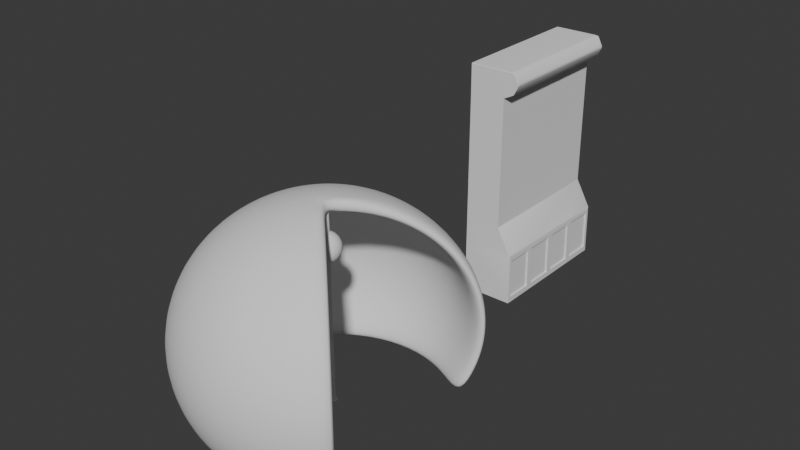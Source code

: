 # Source: blend.blend  (saved by Blender 4.4.32; exported with 4.5.12 LTS)
import bpy
from mathutils import Matrix  # noqa: F401  (used for matrix-valued properties, if any)

bpy.ops.wm.read_factory_settings(use_empty=True)
scene = bpy.context.scene
scene.name = 'Scene'

# ---- collections
col_x = bpy.data.collections.new('参考图'); scene.collection.children.link(col_x)

# ---- node groups
ng_smooth_by_angle = bpy.data.node_groups.new('Smooth by Angle', 'GeometryNodeTree')
_s = ng_smooth_by_angle.interface.new_socket(name='Mesh', in_out='OUTPUT', socket_type='NodeSocketGeometry')
_s = ng_smooth_by_angle.interface.new_socket(name='Mesh', in_out='INPUT', socket_type='NodeSocketGeometry')
_s = ng_smooth_by_angle.interface.new_socket(name='Angle', in_out='INPUT', socket_type='NodeSocketFloat')
_s.subtype = 'ANGLE'
_s.default_value = 0.5236
_s.min_value = 0.0
_s.max_value = 3.142
_s.description = 'Maximum face angle for smooth edges'
_s = ng_smooth_by_angle.interface.new_socket(name='Ignore Sharpness', in_out='INPUT', socket_type='NodeSocketBool')
_s.force_non_field = True
ng_smooth_by_angle.description = 'Set the sharpness of mesh edges based on the angle between the neighboring faces'
ng_smooth_by_angle.is_modifier = True
_N = ng_smooth_by_angle.nodes; _L = ng_smooth_by_angle.links
n0 = _N.new('GeometryNodeSetShadeSmooth'); n0.name = 'Set Shade Smooth'; n0.location = (120, -80)
n0.domain = 'EDGE'
n1 = _N.new('GeometryNodeSetShadeSmooth'); n1.name = 'Set Shade Smooth.001'; n1.location = (300, -80)
n2 = _N.new('NodeGroupOutput'); n2.name = 'Group Output'; n2.location = (480, -80)
n3 = _N.new('GeometryNodeInputMeshEdgeAngle'); n3.name = 'Edge Angle'; n3.location = (-440, -240)
n4 = _N.new('NodeGroupInput'); n4.name = 'Group Input'; n4.location = (-80, -80)
n5 = _N.new('GeometryNodeInputEdgeSmooth'); n5.name = 'Is Edge Smooth'; n5.location = (-260, -120)
n6 = _N.new('GeometryNodeInputShadeSmooth'); n6.name = 'Is Shade Smooth'; n6.location = (-440, -397)
n7 = _N.new('FunctionNodeCompare'); n7.name = 'Compare'; n7.location = (-260, -260)
n7.operation = 'LESS_EQUAL'
n7.inputs[6].default_value = (0.0, 0.0, 0.0, 0.0)
n7.inputs[7].default_value = (0.0, 0.0, 0.0, 0.0)
n8 = _N.new('FunctionNodeBooleanMath'); n8.name = 'Boolean Math.001'; n8.location = (-80, -260)
n9 = _N.new('NodeGroupInput'); n9.name = 'Group Input.001'; n9.location = (-440, -329)
n10 = _N.new('NodeGroupInput'); n10.name = 'Group Input.002'; n10.location = (-259, -189)
n11 = _N.new('FunctionNodeBooleanMath'); n11.name = 'Boolean Math'; n11.location = (-80, -149)
n11.operation = 'OR'
n12 = _N.new('FunctionNodeBooleanMath'); n12.name = 'Boolean Math.002'; n12.location = (-260, -380)
n12.operation = 'OR'
n13 = _N.new('NodeGroupInput'); n13.name = 'Group Input.003'; n13.location = (-440, -460)
_L.new(n3.outputs[0], n7.inputs[0])
_L.new(n1.outputs[0], n2.inputs[0])
_L.new(n9.outputs[1], n7.inputs[1])
_L.new(n7.outputs[0], n8.inputs[0])
_L.new(n4.outputs[0], n0.inputs[0])
_L.new(n0.outputs[0], n1.inputs[0])
_L.new(n8.outputs[0], n0.inputs[2])
_L.new(n10.outputs[2], n11.inputs[1])
_L.new(n5.outputs[0], n11.inputs[0])
_L.new(n11.outputs[0], n0.inputs[1])
_L.new(n13.outputs[2], n12.inputs[1])
_L.new(n6.outputs[0], n12.inputs[0])
_L.new(n12.outputs[0], n8.inputs[1])
n2.is_active_output = True

# ---- world
world_world = bpy.data.worlds.new('World'); scene.world = world_world
world_world.use_nodes = True; world_world.node_tree.nodes.clear()
_N = world_world.node_tree.nodes; _L = world_world.node_tree.links
n0 = _N.new('ShaderNodeOutputWorld'); n0.name = 'World Output'; n0.location = (300, 300)
n1 = _N.new('ShaderNodeBackground'); n1.name = 'Background'; n1.location = (10, 300)
n1.inputs[0].default_value = (0.05088, 0.05088, 0.05088, 1.0)
_L.new(n1.outputs[0], n0.inputs[0])
n0.is_active_output = True
world_world.color = (0.05088, 0.05088, 0.05088)
world_world.sun_shadow_jitter_overblur = 0.0

# ---- meshes
me_sphere = bpy.data.meshes.new('Sphere')
me_sphere.from_pydata([(0.0, 0.1951, 0.9808), (0.0, 0.3827, 0.9239), (0.0, 0.7071, 0.7071), (0.0, 0.9239, 0.3827), (0.0, 0.9808, 0.1951), (0.0, 0.9808, -0.1951), (0.0, 0.8315, -0.5556), (0.07466, 0.1802, 0.9808), (0.1464, 0.3536, 0.9239), (0.2126, 0.5133, 0.8315), (0.2706, 0.6533, 0.7071), (0.3182, 0.7682, 0.5556), (0.3536, 0.8536, 0.3827), (0.3753, 0.9061, 0.1951), (0.3827, 0.9239, 0.0), (0.3753, 0.9061, -0.1951), (0.3536, 0.8536, -0.3827), (0.3182, 0.7682, -0.5556), (0.1379, 0.1379, 0.9808), (0.2706, 0.2706, 0.9239), (0.3928, 0.3928, 0.8315), (0.5, 0.5, 0.7071), (0.5879, 0.5879, 0.5556), (0.6533, 0.6533, 0.3827), (0.6935, 0.6935, 0.1951), (0.7071, 0.7071, 0.0), (0.6935, 0.6935, -0.1951), (0.6533, 0.6533, -0.3827), (0.5879, 0.5879, -0.5556), (0.1379, -0.1379, 0.9808), (0.2706, -0.2706, 0.9239), (0.3928, -0.3928, 0.8315), (0.5, -0.5, 0.7071), (0.5879, -0.5879, 0.5556), (0.6533, -0.6533, 0.3827), (0.6935, -0.6935, 0.1951), (0.7071, -0.7071, 0.0), (0.6935, -0.6935, -0.1951), (0.6533, -0.6533, -0.3827), (0.5879, -0.5879, -0.5556), (0.07466, -0.1802, 0.9808), (0.1464, -0.3536, 0.9239), (0.2126, -0.5133, 0.8315), (0.2706, -0.6533, 0.7071), (0.3182, -0.7682, 0.5556), (0.3536, -0.8536, 0.3827), (0.3753, -0.9061, 0.1951), (0.3827, -0.9239, 0.0), (0.3753, -0.9061, -0.1951), (0.3536, -0.8536, -0.3827), (0.3182, -0.7682, -0.5556), (-6.706e-08, -0.1951, 0.9808), (-1.192e-07, -0.3827, 0.9239), (-1.49e-07, -0.5556, 0.8315), (-2.235e-07, -0.7071, 0.7071), (-1.788e-07, -0.8315, 0.5556), (-2.384e-07, -0.9239, 0.3827), (-2.682e-07, -0.9808, 0.1951), (-3.576e-07, -1.0, 0.0), (-2.682e-07, -0.9808, -0.1951), (-2.384e-07, -0.9239, -0.3827), (-1.788e-07, -0.8315, -0.5556), (-0.07466, -0.1802, 0.9808), (-0.1464, -0.3536, 0.9239), (-0.2126, -0.5133, 0.8315), (-0.2706, -0.6533, 0.7071), (-0.3182, -0.7682, 0.5556), (-0.3536, -0.8536, 0.3827), (-0.3753, -0.9061, 0.1951), (-0.3827, -0.9239, 0.0), (-0.3753, -0.9061, -0.1951), (-0.3536, -0.8536, -0.3827), (-0.3182, -0.7682, -0.5556), (-0.1379, -0.1379, 0.9808), (-0.2706, -0.2706, 0.9239), (-0.3928, -0.3928, 0.8315), (-0.5, -0.5, 0.7071), (-0.5879, -0.5879, 0.5556), (-0.6533, -0.6533, 0.3827), (-0.6935, -0.6935, 0.1951), (-0.7071, -0.7071, 0.0), (-0.6935, -0.6935, -0.1951), (-0.6533, -0.6533, -0.3827), (-0.5879, -0.5879, -0.5556), (-0.1802, -0.07466, 0.9808), (-0.3536, -0.1464, 0.9239), (-0.5133, -0.2126, 0.8315), (-0.6533, -0.2706, 0.7071), (-0.7682, -0.3182, 0.5556), (-0.8536, -0.3536, 0.3827), (-0.9061, -0.3753, 0.1951), (-0.9239, -0.3827, 0.0), (-0.9061, -0.3753, -0.1951), (-0.8536, -0.3536, -0.3827), (-0.7682, -0.3182, -0.5556), (0.0, 0.0, 1.0), (-0.1951, 8.196e-08, 0.9808), (-0.3827, 1.788e-07, 0.9239), (-0.5556, 1.937e-07, 0.8315), (-0.7071, 3.278e-07, 0.7071), (-0.8315, 3.278e-07, 0.5556), (-0.9239, 3.576e-07, 0.3827), (-0.9808, 3.874e-07, 0.1951), (-1.0, 5.066e-07, 0.0), (-0.9808, 3.874e-07, -0.1951), (-0.9239, 3.576e-07, -0.3827), (-0.8315, 3.278e-07, -0.5556), (-0.1802, 0.07466, 0.9808), (-0.3536, 0.1464, 0.9239), (-0.5133, 0.2126, 0.8315), (-0.6533, 0.2706, 0.7071), (-0.7682, 0.3182, 0.5556), (-0.8536, 0.3536, 0.3827), (-0.9061, 0.3753, 0.1951), (-0.9239, 0.3827, 0.0), (-0.9061, 0.3753, -0.1951), (-0.8536, 0.3536, -0.3827), (-0.7682, 0.3182, -0.5556), (-0.1379, 0.1379, 0.9808), (-0.2706, 0.2706, 0.9239), (-0.3928, 0.3928, 0.8315), (-0.5, 0.5, 0.7071), (-0.5879, 0.5879, 0.5556), (-0.6533, 0.6533, 0.3827), (-0.6935, 0.6935, 0.1951), (-0.7071, 0.7071, 0.0), (-0.6935, 0.6935, -0.1951), (-0.6533, 0.6533, -0.3827), (-0.5879, 0.5879, -0.5556), (-0.07466, 0.1802, 0.9808), (-0.1464, 0.3536, 0.9239), (-0.2126, 0.5133, 0.8315), (-0.2706, 0.6533, 0.7071), (-0.3182, 0.7682, 0.5556), (-0.3536, 0.8536, 0.3827), (-0.3753, 0.9061, 0.1951), (-0.3827, 0.9239, 0.0), (-0.3753, 0.9061, -0.1951), (-0.3536, 0.8536, -0.3827), (-0.3182, 0.7682, -0.5556), (2.384e-07, 0.5556, 0.8315), (4.47e-07, 0.8315, 0.5556), (6.258e-07, 1.0, 0.0), (5.066e-07, 0.9239, -0.3827)], [], [(143, 5, 15, 16), (140, 1, 8, 9), (6, 143, 16, 17), (2, 140, 9, 10), (141, 2, 10, 11), (3, 141, 11, 12), (4, 3, 12, 13), (142, 4, 13, 14), (0, 95, 7), (5, 142, 14, 15), (1, 0, 7, 8), (15, 14, 25, 26), (8, 7, 18, 19), (16, 15, 26, 27), (9, 8, 19, 20), (17, 16, 27, 28), (10, 9, 20, 21), (11, 10, 21, 22), (12, 11, 22, 23), (13, 12, 23, 24), (14, 13, 24, 25), (7, 95, 18), (35, 34, 45, 46), (36, 35, 46, 47), (29, 95, 40), (37, 36, 47, 48), (30, 29, 40, 41), (38, 37, 48, 49), (31, 30, 41, 42), (39, 38, 49, 50), (32, 31, 42, 43), (33, 32, 43, 44), (34, 33, 44, 45), (42, 41, 52, 53), (50, 49, 60, 61), (43, 42, 53, 54), (44, 43, 54, 55), (45, 44, 55, 56), (46, 45, 56, 57), (47, 46, 57, 58), (40, 95, 51), (48, 47, 58, 59), (41, 40, 51, 52), (49, 48, 59, 60), (57, 56, 67, 68), (58, 57, 68, 69), (51, 95, 62), (59, 58, 69, 70), (52, 51, 62, 63), (60, 59, 70, 71), (53, 52, 63, 64), (61, 60, 71, 72), (54, 53, 64, 65), (55, 54, 65, 66), (56, 55, 66, 67), (72, 71, 82, 83), (65, 64, 75, 76), (66, 65, 76, 77), (67, 66, 77, 78), (68, 67, 78, 79), (69, 68, 79, 80), (62, 95, 73), (70, 69, 80, 81), (63, 62, 73, 74), (71, 70, 81, 82), (64, 63, 74, 75), (80, 79, 90, 91), (73, 95, 84), (81, 80, 91, 92), (74, 73, 84, 85), (82, 81, 92, 93), (75, 74, 85, 86), (83, 82, 93, 94), (76, 75, 86, 87), (77, 76, 87, 88), (78, 77, 88, 89), (79, 78, 89, 90), (88, 87, 99, 100), (89, 88, 100, 101), (90, 89, 101, 102), (91, 90, 102, 103), (84, 95, 96), (92, 91, 103, 104), (85, 84, 96, 97), (93, 92, 104, 105), (86, 85, 97, 98), (94, 93, 105, 106), (87, 86, 98, 99), (96, 95, 107), (104, 103, 114, 115), (97, 96, 107, 108), (105, 104, 115, 116), (98, 97, 108, 109), (106, 105, 116, 117), (99, 98, 109, 110), (100, 99, 110, 111), (101, 100, 111, 112), (102, 101, 112, 113), (103, 102, 113, 114), (111, 110, 121, 122), (112, 111, 122, 123), (113, 112, 123, 124), (114, 113, 124, 125), (107, 95, 118), (115, 114, 125, 126), (108, 107, 118, 119), (116, 115, 126, 127), (109, 108, 119, 120), (117, 116, 127, 128), (110, 109, 120, 121), (126, 125, 136, 137), (119, 118, 129, 130), (127, 126, 137, 138), (120, 119, 130, 131), (128, 127, 138, 139), (121, 120, 131, 132), (122, 121, 132, 133), (123, 122, 133, 134), (124, 123, 134, 135), (125, 124, 135, 136), (118, 95, 129), (134, 133, 141, 3), (135, 134, 3, 4), (136, 135, 4, 142), (129, 95, 0), (137, 136, 142, 5), (130, 129, 0, 1), (138, 137, 5, 143), (131, 130, 1, 140), (139, 138, 143, 6), (132, 131, 140, 2), (133, 132, 2, 141)])
me_sphere.polygons.foreach_set('use_smooth', [True] * 132)
_uv = me_sphere.uv_layers.new(name='UVMap')
_uv.uv.foreach_set('vector', [0.75, 0.375, 0.75, 0.4375, 0.6875, 0.4375, 0.6875, 0.375, 0.75, 0.8125, 0.75, 0.875, 0.6875, 0.875, 0.6875, 0.8125, 0.75, 0.3125, 0.75, 0.375, 0.6875, 0.375, 0.6875, 0.3125, 0.75, 0.75, 0.75, 0.8125, 0.6875, 0.8125, 0.6875, 0.75, 0.75, 0.6875, 0.75, 0.75, 0.6875, 0.75, 0.6875, 0.6875, 0.75, 0.625, 0.75, 0.6875, 0.6875, 0.6875, 0.6875, 0.625, 0.75, 0.5625, 0.75, 0.625, 0.6875, 0.625, 0.6875, 0.5625, 0.75, 0.5, 0.75, 0.5625, 0.6875, 0.5625, 0.6875, 0.5, 0.75, 0.9375, 0.7188, 1.0, 0.6875, 0.9375, 0.75, 0.4375, 0.75, 0.5, 0.6875, 0.5, 0.6875, 0.4375, 0.75, 0.875, 0.75, 0.9375, 0.6875, 0.9375, 0.6875, 0.875, 0.6875, 0.4375, 0.6875, 0.5, 0.625, 0.5, 0.625, 0.4375, 0.6875, 0.875, 0.6875, 0.9375, 0.625, 0.9375, 0.625, 0.875, 0.6875, 0.375, 0.6875, 0.4375, 0.625, 0.4375, 0.625, 0.375, 0.6875, 0.8125, 0.6875, 0.875, 0.625, 0.875, 0.625, 0.8125, 0.6875, 0.3125, 0.6875, 0.375, 0.625, 0.375, 0.625, 0.3125, 0.6875, 0.75, 0.6875, 0.8125, 0.625, 0.8125, 0.625, 0.75, 0.6875, 0.6875, 0.6875, 0.75, 0.625, 0.75, 0.625, 0.6875, 0.6875, 0.625, 0.6875, 0.6875, 0.625, 0.6875, 0.625, 0.625, 0.6875, 0.5625, 0.6875, 0.625, 0.625, 0.625, 0.625, 0.5625, 0.6875, 0.5, 0.6875, 0.5625, 0.625, 0.5625, 0.625, 0.5, 0.6875, 0.9375, 0.6562, 1.0, 0.625, 0.9375, 0.375, 0.5625, 0.375, 0.625, 0.3125, 0.625, 0.3125, 0.5625, 0.375, 0.5, 0.375, 0.5625, 0.3125, 0.5625, 0.3125, 0.5, 0.375, 0.9375, 0.3437, 1.0, 0.3125, 0.9375, 0.375, 0.4375, 0.375, 0.5, 0.3125, 0.5, 0.3125, 0.4375, 0.375, 0.875, 0.375, 0.9375, 0.3125, 0.9375, 0.3125, 0.875, 0.375, 0.375, 0.375, 0.4375, 0.3125, 0.4375, 0.3125, 0.375, 0.375, 0.8125, 0.375, 0.875, 0.3125, 0.875, 0.3125, 0.8125, 0.375, 0.3125, 0.375, 0.375, 0.3125, 0.375, 0.3125, 0.3125, 0.375, 0.75, 0.375, 0.8125, 0.3125, 0.8125, 0.3125, 0.75, 0.375, 0.6875, 0.375, 0.75, 0.3125, 0.75, 0.3125, 0.6875, 0.375, 0.625, 0.375, 0.6875, 0.3125, 0.6875, 0.3125, 0.625, 0.3125, 0.8125, 0.3125, 0.875, 0.25, 0.875, 0.25, 0.8125, 0.3125, 0.3125, 0.3125, 0.375, 0.25, 0.375, 0.25, 0.3125, 0.3125, 0.75, 0.3125, 0.8125, 0.25, 0.8125, 0.25, 0.75, 0.3125, 0.6875, 0.3125, 0.75, 0.25, 0.75, 0.25, 0.6875, 0.3125, 0.625, 0.3125, 0.6875, 0.25, 0.6875, 0.25, 0.625, 0.3125, 0.5625, 0.3125, 0.625, 0.25, 0.625, 0.25, 0.5625, 0.3125, 0.5, 0.3125, 0.5625, 0.25, 0.5625, 0.25, 0.5, 0.3125, 0.9375, 0.2812, 1.0, 0.25, 0.9375, 0.3125, 0.4375, 0.3125, 0.5, 0.25, 0.5, 0.25, 0.4375, 0.3125, 0.875, 0.3125, 0.9375, 0.25, 0.9375, 0.25, 0.875, 0.3125, 0.375, 0.3125, 0.4375, 0.25, 0.4375, 0.25, 0.375, 0.25, 0.5625, 0.25, 0.625, 0.1875, 0.625, 0.1875, 0.5625, 0.25, 0.5, 0.25, 0.5625, 0.1875, 0.5625, 0.1875, 0.5, 0.25, 0.9375, 0.2187, 1.0, 0.1875, 0.9375, 0.25, 0.4375, 0.25, 0.5, 0.1875, 0.5, 0.1875, 0.4375, 0.25, 0.875, 0.25, 0.9375, 0.1875, 0.9375, 0.1875, 0.875, 0.25, 0.375, 0.25, 0.4375, 0.1875, 0.4375, 0.1875, 0.375, 0.25, 0.8125, 0.25, 0.875, 0.1875, 0.875, 0.1875, 0.8125, 0.25, 0.3125, 0.25, 0.375, 0.1875, 0.375, 0.1875, 0.3125, 0.25, 0.75, 0.25, 0.8125, 0.1875, 0.8125, 0.1875, 0.75, 0.25, 0.6875, 0.25, 0.75, 0.1875, 0.75, 0.1875, 0.6875, 0.25, 0.625, 0.25, 0.6875, 0.1875, 0.6875, 0.1875, 0.625, 0.1875, 0.3125, 0.1875, 0.375, 0.125, 0.375, 0.125, 0.3125, 0.1875, 0.75, 0.1875, 0.8125, 0.125, 0.8125, 0.125, 0.75, 0.1875, 0.6875, 0.1875, 0.75, 0.125, 0.75, 0.125, 0.6875, 0.1875, 0.625, 0.1875, 0.6875, 0.125, 0.6875, 0.125, 0.625, 0.1875, 0.5625, 0.1875, 0.625, 0.125, 0.625, 0.125, 0.5625, 0.1875, 0.5, 0.1875, 0.5625, 0.125, 0.5625, 0.125, 0.5, 0.1875, 0.9375, 0.1562, 1.0, 0.125, 0.9375, 0.1875, 0.4375, 0.1875, 0.5, 0.125, 0.5, 0.125, 0.4375, 0.1875, 0.875, 0.1875, 0.9375, 0.125, 0.9375, 0.125, 0.875, 0.1875, 0.375, 0.1875, 0.4375, 0.125, 0.4375, 0.125, 0.375, 0.1875, 0.8125, 0.1875, 0.875, 0.125, 0.875, 0.125, 0.8125, 0.125, 0.5, 0.125, 0.5625, 0.0625, 0.5625, 0.0625, 0.5, 0.125, 0.9375, 0.09375, 1.0, 0.0625, 0.9375, 0.125, 0.4375, 0.125, 0.5, 0.0625, 0.5, 0.0625, 0.4375, 0.125, 0.875, 0.125, 0.9375, 0.0625, 0.9375, 0.0625, 0.875, 0.125, 0.375, 0.125, 0.4375, 0.0625, 0.4375, 0.0625, 0.375, 0.125, 0.8125, 0.125, 0.875, 0.0625, 0.875, 0.0625, 0.8125, 0.125, 0.3125, 0.125, 0.375, 0.0625, 0.375, 0.0625, 0.3125, 0.125, 0.75, 0.125, 0.8125, 0.0625, 0.8125, 0.0625, 0.75, 0.125, 0.6875, 0.125, 0.75, 0.0625, 0.75, 0.0625, 0.6875, 0.125, 0.625, 0.125, 0.6875, 0.0625, 0.6875, 0.0625, 0.625, 0.125, 0.5625, 0.125, 0.625, 0.0625, 0.625, 0.0625, 0.5625, 0.0625, 0.6875, 0.0625, 0.75, 0.0, 0.75, 0.0, 0.6875, 0.0625, 0.625, 0.0625, 0.6875, 0.0, 0.6875, 0.0, 0.625, 0.0625, 0.5625, 0.0625, 0.625, 0.0, 0.625, 0.0, 0.5625, 0.0625, 0.5, 0.0625, 0.5625, 0.0, 0.5625, 0.0, 0.5, 0.0625, 0.9375, 0.03125, 1.0, 0.0, 0.9375, 0.0625, 0.4375, 0.0625, 0.5, 0.0, 0.5, 0.0, 0.4375, 0.0625, 0.875, 0.0625, 0.9375, 0.0, 0.9375, 0.0, 0.875, 0.0625, 0.375, 0.0625, 0.4375, 0.0, 0.4375, 0.0, 0.375, 0.0625, 0.8125, 0.0625, 0.875, 0.0, 0.875, 0.0, 0.8125, 0.0625, 0.3125, 0.0625, 0.375, 0.0, 0.375, 0.0, 0.3125, 0.0625, 0.75, 0.0625, 0.8125, 0.0, 0.8125, 0.0, 0.75, 1.0, 0.9375, 0.9687, 1.0, 0.9375, 0.9375, 1.0, 0.4375, 1.0, 0.5, 0.9375, 0.5, 0.9375, 0.4375, 1.0, 0.875, 1.0, 0.9375, 0.9375, 0.9375, 0.9375, 0.875, 1.0, 0.375, 1.0, 0.4375, 0.9375, 0.4375, 0.9375, 0.375, 1.0, 0.8125, 1.0, 0.875, 0.9375, 0.875, 0.9375, 0.8125, 1.0, 0.3125, 1.0, 0.375, 0.9375, 0.375, 0.9375, 0.3125, 1.0, 0.75, 1.0, 0.8125, 0.9375, 0.8125, 0.9375, 0.75, 1.0, 0.6875, 1.0, 0.75, 0.9375, 0.75, 0.9375, 0.6875, 1.0, 0.625, 1.0, 0.6875, 0.9375, 0.6875, 0.9375, 0.625, 1.0, 0.5625, 1.0, 0.625, 0.9375, 0.625, 0.9375, 0.5625, 1.0, 0.5, 1.0, 0.5625, 0.9375, 0.5625, 0.9375, 0.5, 0.9375, 0.6875, 0.9375, 0.75, 0.875, 0.75, 0.875, 0.6875, 0.9375, 0.625, 0.9375, 0.6875, 0.875, 0.6875, 0.875, 0.625, 0.9375, 0.5625, 0.9375, 0.625, 0.875, 0.625, 0.875, 0.5625, 0.9375, 0.5, 0.9375, 0.5625, 0.875, 0.5625, 0.875, 0.5, 0.9375, 0.9375, 0.9062, 1.0, 0.875, 0.9375, 0.9375, 0.4375, 0.9375, 0.5, 0.875, 0.5, 0.875, 0.4375, 0.9375, 0.875, 0.9375, 0.9375, 0.875, 0.9375, 0.875, 0.875, 0.9375, 0.375, 0.9375, 0.4375, 0.875, 0.4375, 0.875, 0.375, 0.9375, 0.8125, 0.9375, 0.875, 0.875, 0.875, 0.875, 0.8125, 0.9375, 0.3125, 0.9375, 0.375, 0.875, 0.375, 0.875, 0.3125, 0.9375, 0.75, 0.9375, 0.8125, 0.875, 0.8125, 0.875, 0.75, 0.875, 0.4375, 0.875, 0.5, 0.8125, 0.5, 0.8125, 0.4375, 0.875, 0.875, 0.875, 0.9375, 0.8125, 0.9375, 0.8125, 0.875, 0.875, 0.375, 0.875, 0.4375, 0.8125, 0.4375, 0.8125, 0.375, 0.875, 0.8125, 0.875, 0.875, 0.8125, 0.875, 0.8125, 0.8125, 0.875, 0.3125, 0.875, 0.375, 0.8125, 0.375, 0.8125, 0.3125, 0.875, 0.75, 0.875, 0.8125, 0.8125, 0.8125, 0.8125, 0.75, 0.875, 0.6875, 0.875, 0.75, 0.8125, 0.75, 0.8125, 0.6875, 0.875, 0.625, 0.875, 0.6875, 0.8125, 0.6875, 0.8125, 0.625, 0.875, 0.5625, 0.875, 0.625, 0.8125, 0.625, 0.8125, 0.5625, 0.875, 0.5, 0.875, 0.5625, 0.8125, 0.5625, 0.8125, 0.5, 0.875, 0.9375, 0.8437, 1.0, 0.8125, 0.9375, 0.8125, 0.625, 0.8125, 0.6875, 0.75, 0.6875, 0.75, 0.625, 0.8125, 0.5625, 0.8125, 0.625, 0.75, 0.625, 0.75, 0.5625, 0.8125, 0.5, 0.8125, 0.5625, 0.75, 0.5625, 0.75, 0.5, 0.8125, 0.9375, 0.7812, 1.0, 0.75, 0.9375, 0.8125, 0.4375, 0.8125, 0.5, 0.75, 0.5, 0.75, 0.4375, 0.8125, 0.875, 0.8125, 0.9375, 0.75, 0.9375, 0.75, 0.875, 0.8125, 0.375, 0.8125, 0.4375, 0.75, 0.4375, 0.75, 0.375, 0.8125, 0.8125, 0.8125, 0.875, 0.75, 0.875, 0.75, 0.8125, 0.8125, 0.3125, 0.8125, 0.375, 0.75, 0.375, 0.75, 0.3125, 0.8125, 0.75, 0.8125, 0.8125, 0.75, 0.8125, 0.75, 0.75, 0.8125, 0.6875, 0.8125, 0.75, 0.75, 0.75, 0.75, 0.6875])
me_sphere.update()
me_cube = bpy.data.meshes.new('Cube')
me_cube.from_pydata([(-0.09815, -0.09815, -0.02936), (-0.05, -0.05, 3.72), (-0.09815, 0.09815, -0.02936), (-0.05, 0.05, 3.72), (0.09815, -0.09815, -0.02936), (0.05, -0.05, 3.72), (0.09815, 0.09815, -0.02936), (0.05, 0.05, 3.72), (-0.09815, 2.199e-10, -0.02936), (-0.05, -0.05, 1.769), (-0.05, 0.0, 3.72), (-0.05, 0.05, 1.769), (-2.199e-10, 0.09815, -0.02936), (0.0, 0.05, 3.72), (0.05, 0.05, 1.769), (0.09815, 2.199e-10, -0.02936), (0.05, 0.0, 3.72), (0.05, -0.05, 1.769), (-2.199e-10, -0.09815, -0.02936), (0.0, -0.05, 3.72), (0.0, 0.0, 3.72), (-2.199e-10, 2.199e-10, -0.02936), (0.0, -0.05, 1.769), (0.05, 0.0, 1.769), (0.0, 0.05, 1.769), (-0.05, 0.0, 1.769), (-0.09815, -0.04907, -0.02936), (-0.05, -0.05, 2.745), (-0.05, 0.025, 3.72), (-0.05, 0.05, 0.7939), (-0.04907, 0.09815, -0.02936), (0.025, 0.05, 3.72), (0.05, 0.05, 0.7939), (0.09815, 0.04907, -0.02936), (0.05, -0.025, 3.72), (0.05, -0.05, 0.7939), (0.04907, -0.09815, -0.02936), (-0.025, -0.05, 3.72), (-0.09815, 0.04907, -0.02936), (-0.05, -0.05, 0.7939), (-0.05, -0.025, 3.72), (-0.05, 0.05, 2.745), (0.04907, 0.09815, -0.02936), (-0.025, 0.05, 3.72), (0.05, 0.05, 2.745), (0.09815, -0.04907, -0.02936), (0.05, 0.025, 3.72), (0.05, -0.05, 2.745), (-0.04907, -0.09815, -0.02936), (0.025, -0.05, 3.72), (0.0, -0.025, 3.72), (0.0, 0.025, 3.72), (0.025, 0.0, 3.72), (-0.025, 0.0, 3.72), (-2.199e-10, -0.04907, -0.02936), (-2.199e-10, 0.04907, -0.02936), (-0.04907, 2.199e-10, -0.02936), (0.04907, 2.199e-10, -0.02936), (-0.025, -0.05, 1.769), (0.025, -0.05, 1.769), (0.0, -0.05, 0.7939), (0.0, -0.05, 2.745), (0.05, -0.025, 1.769), (0.05, 0.025, 1.769), (0.05, 0.0, 0.7939), (0.05, 0.0, 2.745), (0.025, 0.05, 1.769), (-0.025, 0.05, 1.769), (0.0, 0.05, 0.7939), (0.0, 0.05, 2.745), (-0.05, 0.025, 1.769), (-0.05, -0.025, 1.769), (-0.05, 0.0, 0.7939), (-0.05, 0.0, 2.745), (-0.05, -0.025, 2.745), (-0.05, -0.025, 0.7939), (-0.05, 0.025, 0.7939), (-0.025, 0.05, 2.745), (-0.025, 0.05, 0.7939), (0.025, 0.05, 0.7939), (0.05, 0.025, 2.745), (0.05, 0.025, 0.7939), (0.05, -0.025, 0.7939), (0.025, -0.05, 2.745), (0.025, -0.05, 0.7939), (-0.025, -0.05, 0.7939), (0.04907, 0.04907, -0.02936), (-0.04907, 0.04907, -0.02936), (-0.04907, -0.04907, -0.02936), (-0.025, 0.025, 3.72), (0.025, 0.025, 3.72), (0.025, -0.025, 3.72), (-0.025, -0.025, 3.72), (0.04907, -0.04907, -0.02936), (-0.025, -0.05, 2.745), (0.05, -0.025, 2.745), (0.025, 0.05, 2.745), (-0.05, 0.025, 2.745), (-0.05228, 0.05228, 0.04572), (0.05228, 0.05228, 0.04572), (0.05228, -0.05228, 0.04572), (0.0, -0.05228, 0.04572), (0.05228, 0.0, 0.04572), (0.0, 0.05228, 0.04572), (-0.05228, 0.0, 0.04572), (-0.05228, -0.05228, 0.04572), (-0.05228, -0.02614, 0.04572), (-0.05228, 0.02614, 0.04572), (-0.02614, 0.05228, 0.04572), (0.02614, 0.05228, 0.04572), (0.05228, 0.02614, 0.04572), (0.05228, -0.02614, 0.04572), (0.02614, -0.05228, 0.04572), (-0.02614, -0.05228, 0.04572), (-0.05962, -0.05962, 0.3059), (-0.05962, 0.05962, 0.3059), (0.05962, 0.05962, 0.3059), (0.05962, -0.05962, 0.3059), (-7.153e-11, -0.05962, 0.3059), (0.05962, 7.153e-11, 0.3059), (-7.153e-11, 0.05962, 0.3059), (-0.05962, 7.153e-11, 0.3059), (-0.05962, -0.02981, 0.3059), (-0.05962, 0.02981, 0.3059), (-0.02981, 0.05962, 0.3059), (0.02981, 0.05962, 0.3059), (0.05962, 0.02981, 0.3059), (0.05962, -0.02981, 0.3059), (0.02981, -0.05962, 0.3059), (-0.02981, -0.05962, 0.3059)], [], [(97, 28, 3, 41), (96, 31, 7, 44), (95, 34, 5, 47), (94, 37, 1, 27), (93, 45, 4, 36), (92, 40, 1, 37), (91, 50, 19, 49), (90, 51, 20, 52), (89, 28, 10, 53), (88, 54, 18, 48), (87, 55, 21, 56), (86, 33, 15, 57), (85, 58, 9, 39), (84, 59, 22, 60), (83, 49, 19, 61), (82, 62, 17, 35), (81, 63, 23, 64), (80, 46, 16, 65), (79, 66, 14, 32), (78, 67, 24, 68), (77, 43, 13, 69), (76, 70, 11, 29), (75, 71, 25, 72), (74, 40, 10, 73), (71, 74, 73, 25), (9, 27, 74, 71), (27, 1, 40, 74), (122, 75, 72, 121), (114, 39, 75, 122), (39, 9, 71, 75), (123, 76, 29, 115), (121, 72, 76, 123), (72, 25, 70, 76), (67, 77, 69, 24), (11, 41, 77, 67), (41, 3, 43, 77), (124, 78, 68, 120), (115, 29, 78, 124), (29, 11, 67, 78), (125, 79, 32, 116), (120, 68, 79, 125), (68, 24, 66, 79), (63, 80, 65, 23), (14, 44, 80, 63), (44, 7, 46, 80), (126, 81, 64, 119), (116, 32, 81, 126), (32, 14, 63, 81), (127, 82, 35, 117), (119, 64, 82, 127), (64, 23, 62, 82), (59, 83, 61, 22), (17, 47, 83, 59), (47, 5, 49, 83), (128, 84, 60, 118), (117, 35, 84, 128), (35, 17, 59, 84), (129, 85, 39, 114), (118, 60, 85, 129), (60, 22, 58, 85), (55, 86, 57, 21), (12, 42, 86, 55), (42, 6, 33, 86), (38, 87, 56, 8), (2, 30, 87, 38), (30, 12, 55, 87), (26, 88, 48, 0), (8, 56, 88, 26), (56, 21, 54, 88), (51, 89, 53, 20), (13, 43, 89, 51), (43, 3, 28, 89), (46, 90, 52, 16), (7, 31, 90, 46), (31, 13, 51, 90), (34, 91, 49, 5), (16, 52, 91, 34), (52, 20, 50, 91), (50, 92, 37, 19), (20, 53, 92, 50), (53, 10, 40, 92), (54, 93, 36, 18), (21, 57, 93, 54), (57, 15, 45, 93), (58, 94, 27, 9), (22, 61, 94, 58), (61, 19, 37, 94), (62, 95, 47, 17), (23, 65, 95, 62), (65, 16, 34, 95), (66, 96, 44, 14), (24, 69, 96, 66), (69, 13, 31, 96), (70, 97, 41, 11), (25, 73, 97, 70), (73, 10, 28, 97), (18, 101, 113, 48), (48, 113, 105, 0), (4, 100, 112, 36), (36, 112, 101, 18), (15, 102, 111, 45), (45, 111, 100, 4), (6, 99, 110, 33), (33, 110, 102, 15), (12, 103, 109, 42), (42, 109, 99, 6), (2, 98, 108, 30), (30, 108, 103, 12), (8, 104, 107, 38), (38, 107, 98, 2), (0, 105, 106, 26), (26, 106, 104, 8), (101, 118, 129, 113), (113, 129, 114, 105), (100, 117, 128, 112), (112, 128, 118, 101), (102, 119, 127, 111), (111, 127, 117, 100), (99, 116, 126, 110), (110, 126, 119, 102), (103, 120, 125, 109), (109, 125, 116, 99), (98, 115, 124, 108), (108, 124, 120, 103), (104, 121, 123, 107), (107, 123, 115, 98), (105, 114, 122, 106), (106, 122, 121, 104)])
_uv = me_cube.uv_layers.new(name='UVMap')
_uv.uv.foreach_set('vector', [0.5625, 0.1875, 0.625, 0.1875, 0.625, 0.25, 0.5625, 0.25, 0.5625, 0.4375, 0.625, 0.4375, 0.625, 0.5, 0.5625, 0.5, 0.5625, 0.6875, 0.625, 0.6875, 0.625, 0.75, 0.5625, 0.75, 0.5625, 0.9375, 0.625, 0.9375, 0.625, 1.0, 0.5625, 1.0, 0.3125, 0.6875, 0.375, 0.6875, 0.375, 0.75, 0.3125, 0.75, 0.8125, 0.6875, 0.875, 0.6875, 0.875, 0.75, 0.8125, 0.75, 0.6875, 0.6875, 0.75, 0.6875, 0.75, 0.75, 0.6875, 0.75, 0.6875, 0.5625, 0.75, 0.5625, 0.75, 0.625, 0.6875, 0.625, 0.8125, 0.5625, 0.875, 0.5625, 0.875, 0.625, 0.8125, 0.625, 0.1875, 0.6875, 0.25, 0.6875, 0.25, 0.75, 0.1875, 0.75, 0.1875, 0.5625, 0.25, 0.5625, 0.25, 0.625, 0.1875, 0.625, 0.3125, 0.5625, 0.375, 0.5625, 0.375, 0.625, 0.3125, 0.625, 0.4375, 0.9375, 0.5, 0.9375, 0.5, 1.0, 0.4375, 1.0, 0.4375, 0.8125, 0.5, 0.8125, 0.5, 0.875, 0.4375, 0.875, 0.5625, 0.8125, 0.625, 0.8125, 0.625, 0.875, 0.5625, 0.875, 0.4375, 0.6875, 0.5, 0.6875, 0.5, 0.75, 0.4375, 0.75, 0.4375, 0.5625, 0.5, 0.5625, 0.5, 0.625, 0.4375, 0.625, 0.5625, 0.5625, 0.625, 0.5625, 0.625, 0.625, 0.5625, 0.625, 0.4375, 0.4375, 0.5, 0.4375, 0.5, 0.5, 0.4375, 0.5, 0.4375, 0.3125, 0.5, 0.3125, 0.5, 0.375, 0.4375, 0.375, 0.5625, 0.3125, 0.625, 0.3125, 0.625, 0.375, 0.5625, 0.375, 0.4375, 0.1875, 0.5, 0.1875, 0.5, 0.25, 0.4375, 0.25, 0.4375, 0.0625, 0.5, 0.0625, 0.5, 0.125, 0.4375, 0.125, 0.5625, 0.0625, 0.625, 0.0625, 0.625, 0.125, 0.5625, 0.125, 0.5, 0.0625, 0.5625, 0.0625, 0.5625, 0.125, 0.5, 0.125, 0.5, 0.0, 0.5625, 0.0, 0.5625, 0.0625, 0.5, 0.0625, 0.5625, 0.0, 0.625, 0.0, 0.625, 0.0625, 0.5625, 0.0625, 0.3985, 0.0625, 0.4375, 0.0625, 0.4375, 0.125, 0.3985, 0.125, 0.3985, 0.0, 0.4375, 0.0, 0.4375, 0.0625, 0.3985, 0.0625, 0.4375, 0.0, 0.5, 0.0, 0.5, 0.0625, 0.4375, 0.0625, 0.3985, 0.1875, 0.4375, 0.1875, 0.4375, 0.25, 0.3985, 0.25, 0.3985, 0.125, 0.4375, 0.125, 0.4375, 0.1875, 0.3985, 0.1875, 0.4375, 0.125, 0.5, 0.125, 0.5, 0.1875, 0.4375, 0.1875, 0.5, 0.3125, 0.5625, 0.3125, 0.5625, 0.375, 0.5, 0.375, 0.5, 0.25, 0.5625, 0.25, 0.5625, 0.3125, 0.5, 0.3125, 0.5625, 0.25, 0.625, 0.25, 0.625, 0.3125, 0.5625, 0.3125, 0.3985, 0.3125, 0.4375, 0.3125, 0.4375, 0.375, 0.3985, 0.375, 0.3985, 0.25, 0.4375, 0.25, 0.4375, 0.3125, 0.3985, 0.3125, 0.4375, 0.25, 0.5, 0.25, 0.5, 0.3125, 0.4375, 0.3125, 0.3985, 0.4375, 0.4375, 0.4375, 0.4375, 0.5, 0.3985, 0.5, 0.3985, 0.375, 0.4375, 0.375, 0.4375, 0.4375, 0.3985, 0.4375, 0.4375, 0.375, 0.5, 0.375, 0.5, 0.4375, 0.4375, 0.4375, 0.5, 0.5625, 0.5625, 0.5625, 0.5625, 0.625, 0.5, 0.625, 0.5, 0.5, 0.5625, 0.5, 0.5625, 0.5625, 0.5, 0.5625, 0.5625, 0.5, 0.625, 0.5, 0.625, 0.5625, 0.5625, 0.5625, 0.3985, 0.5625, 0.4375, 0.5625, 0.4375, 0.625, 0.3985, 0.625, 0.3985, 0.5, 0.4375, 0.5, 0.4375, 0.5625, 0.3985, 0.5625, 0.4375, 0.5, 0.5, 0.5, 0.5, 0.5625, 0.4375, 0.5625, 0.3985, 0.6875, 0.4375, 0.6875, 0.4375, 0.75, 0.3985, 0.75, 0.3985, 0.625, 0.4375, 0.625, 0.4375, 0.6875, 0.3985, 0.6875, 0.4375, 0.625, 0.5, 0.625, 0.5, 0.6875, 0.4375, 0.6875, 0.5, 0.8125, 0.5625, 0.8125, 0.5625, 0.875, 0.5, 0.875, 0.5, 0.75, 0.5625, 0.75, 0.5625, 0.8125, 0.5, 0.8125, 0.5625, 0.75, 0.625, 0.75, 0.625, 0.8125, 0.5625, 0.8125, 0.3985, 0.8125, 0.4375, 0.8125, 0.4375, 0.875, 0.3985, 0.875, 0.3985, 0.75, 0.4375, 0.75, 0.4375, 0.8125, 0.3985, 0.8125, 0.4375, 0.75, 0.5, 0.75, 0.5, 0.8125, 0.4375, 0.8125, 0.3985, 0.9375, 0.4375, 0.9375, 0.4375, 1.0, 0.3985, 1.0, 0.3985, 0.875, 0.4375, 0.875, 0.4375, 0.9375, 0.3985, 0.9375, 0.4375, 0.875, 0.5, 0.875, 0.5, 0.9375, 0.4375, 0.9375, 0.25, 0.5625, 0.3125, 0.5625, 0.3125, 0.625, 0.25, 0.625, 0.25, 0.5, 0.3125, 0.5, 0.3125, 0.5625, 0.25, 0.5625, 0.3125, 0.5, 0.375, 0.5, 0.375, 0.5625, 0.3125, 0.5625, 0.125, 0.5625, 0.1875, 0.5625, 0.1875, 0.625, 0.125, 0.625, 0.125, 0.5, 0.1875, 0.5, 0.1875, 0.5625, 0.125, 0.5625, 0.1875, 0.5, 0.25, 0.5, 0.25, 0.5625, 0.1875, 0.5625, 0.125, 0.6875, 0.1875, 0.6875, 0.1875, 0.75, 0.125, 0.75, 0.125, 0.625, 0.1875, 0.625, 0.1875, 0.6875, 0.125, 0.6875, 0.1875, 0.625, 0.25, 0.625, 0.25, 0.6875, 0.1875, 0.6875, 0.75, 0.5625, 0.8125, 0.5625, 0.8125, 0.625, 0.75, 0.625, 0.75, 0.5, 0.8125, 0.5, 0.8125, 0.5625, 0.75, 0.5625, 0.8125, 0.5, 0.875, 0.5, 0.875, 0.5625, 0.8125, 0.5625, 0.625, 0.5625, 0.6875, 0.5625, 0.6875, 0.625, 0.625, 0.625, 0.625, 0.5, 0.6875, 0.5, 0.6875, 0.5625, 0.625, 0.5625, 0.6875, 0.5, 0.75, 0.5, 0.75, 0.5625, 0.6875, 0.5625, 0.625, 0.6875, 0.6875, 0.6875, 0.6875, 0.75, 0.625, 0.75, 0.625, 0.625, 0.6875, 0.625, 0.6875, 0.6875, 0.625, 0.6875, 0.6875, 0.625, 0.75, 0.625, 0.75, 0.6875, 0.6875, 0.6875, 0.75, 0.6875, 0.8125, 0.6875, 0.8125, 0.75, 0.75, 0.75, 0.75, 0.625, 0.8125, 0.625, 0.8125, 0.6875, 0.75, 0.6875, 0.8125, 0.625, 0.875, 0.625, 0.875, 0.6875, 0.8125, 0.6875, 0.25, 0.6875, 0.3125, 0.6875, 0.3125, 0.75, 0.25, 0.75, 0.25, 0.625, 0.3125, 0.625, 0.3125, 0.6875, 0.25, 0.6875, 0.3125, 0.625, 0.375, 0.625, 0.375, 0.6875, 0.3125, 0.6875, 0.5, 0.9375, 0.5625, 0.9375, 0.5625, 1.0, 0.5, 1.0, 0.5, 0.875, 0.5625, 0.875, 0.5625, 0.9375, 0.5, 0.9375, 0.5625, 0.875, 0.625, 0.875, 0.625, 0.9375, 0.5625, 0.9375, 0.5, 0.6875, 0.5625, 0.6875, 0.5625, 0.75, 0.5, 0.75, 0.5, 0.625, 0.5625, 0.625, 0.5625, 0.6875, 0.5, 0.6875, 0.5625, 0.625, 0.625, 0.625, 0.625, 0.6875, 0.5625, 0.6875, 0.5, 0.4375, 0.5625, 0.4375, 0.5625, 0.5, 0.5, 0.5, 0.5, 0.375, 0.5625, 0.375, 0.5625, 0.4375, 0.5, 0.4375, 0.5625, 0.375, 0.625, 0.375, 0.625, 0.4375, 0.5625, 0.4375, 0.5, 0.1875, 0.5625, 0.1875, 0.5625, 0.25, 0.5, 0.25, 0.5, 0.125, 0.5625, 0.125, 0.5625, 0.1875, 0.5, 0.1875, 0.5625, 0.125, 0.625, 0.125, 0.625, 0.1875, 0.5625, 0.1875, 0.375, 0.875, 0.3844, 0.875, 0.3844, 0.9375, 0.375, 0.9375, 0.375, 0.9375, 0.3844, 0.9375, 0.3844, 1.0, 0.375, 1.0, 0.375, 0.75, 0.3844, 0.75, 0.3844, 0.8125, 0.375, 0.8125, 0.375, 0.8125, 0.3844, 0.8125, 0.3844, 0.875, 0.375, 0.875, 0.375, 0.625, 0.3844, 0.625, 0.3844, 0.6875, 0.375, 0.6875, 0.375, 0.6875, 0.3844, 0.6875, 0.3844, 0.75, 0.375, 0.75, 0.375, 0.5, 0.3844, 0.5, 0.3844, 0.5625, 0.375, 0.5625, 0.375, 0.5625, 0.3844, 0.5625, 0.3844, 0.625, 0.375, 0.625, 0.375, 0.375, 0.3844, 0.375, 0.3844, 0.4375, 0.375, 0.4375, 0.375, 0.4375, 0.3844, 0.4375, 0.3844, 0.5, 0.375, 0.5, 0.375, 0.25, 0.3844, 0.25, 0.3844, 0.3125, 0.375, 0.3125, 0.375, 0.3125, 0.3844, 0.3125, 0.3844, 0.375, 0.375, 0.375, 0.375, 0.125, 0.3844, 0.125, 0.3844, 0.1875, 0.375, 0.1875, 0.375, 0.1875, 0.3844, 0.1875, 0.3844, 0.25, 0.375, 0.25, 0.375, 0.0, 0.3844, 0.0, 0.3844, 0.0625, 0.375, 0.0625, 0.375, 0.0625, 0.3844, 0.0625, 0.3844, 0.125, 0.375, 0.125, 0.3844, 0.875, 0.3985, 0.875, 0.3985, 0.9375, 0.3844, 0.9375, 0.3844, 0.9375, 0.3985, 0.9375, 0.3985, 1.0, 0.3844, 1.0, 0.3844, 0.75, 0.3985, 0.75, 0.3985, 0.8125, 0.3844, 0.8125, 0.3844, 0.8125, 0.3985, 0.8125, 0.3985, 0.875, 0.3844, 0.875, 0.3844, 0.625, 0.3985, 0.625, 0.3985, 0.6875, 0.3844, 0.6875, 0.3844, 0.6875, 0.3985, 0.6875, 0.3985, 0.75, 0.3844, 0.75, 0.3844, 0.5, 0.3985, 0.5, 0.3985, 0.5625, 0.3844, 0.5625, 0.3844, 0.5625, 0.3985, 0.5625, 0.3985, 0.625, 0.3844, 0.625, 0.3844, 0.375, 0.3985, 0.375, 0.3985, 0.4375, 0.3844, 0.4375, 0.3844, 0.4375, 0.3985, 0.4375, 0.3985, 0.5, 0.3844, 0.5, 0.3844, 0.25, 0.3985, 0.25, 0.3985, 0.3125, 0.3844, 0.3125, 0.3844, 0.3125, 0.3985, 0.3125, 0.3985, 0.375, 0.3844, 0.375, 0.3844, 0.125, 0.3985, 0.125, 0.3985, 0.1875, 0.3844, 0.1875, 0.3844, 0.1875, 0.3985, 0.1875, 0.3985, 0.25, 0.3844, 0.25, 0.3844, 0.0, 0.3985, 0.0, 0.3985, 0.0625, 0.3844, 0.0625, 0.3844, 0.0625, 0.3985, 0.0625, 0.3985, 0.125, 0.3844, 0.125])
me_cube.update()
me_sphere_001 = bpy.data.meshes.new('Sphere.001')
me_sphere_001.from_pydata([(0.0, 0.1951, 0.9808), (0.0, 0.3827, 0.9239), (0.0, 0.7071, 0.7071), (0.0, 0.9239, 0.3827), (0.0, 0.9808, 0.1951), (0.0, 0.9808, -0.1951), (0.0, 0.8315, -0.5556), (0.0, 0.5556, -0.8315), (0.0, 0.3827, -0.9239), (0.0, 0.1951, -0.9808), (0.07466, 0.1802, 0.9808), (0.1464, 0.3536, 0.9239), (0.2126, 0.5133, 0.8315), (0.2706, 0.6533, 0.7071), (0.3182, 0.7682, 0.5556), (0.3536, 0.8536, 0.3827), (0.3753, 0.9061, 0.1951), (0.3827, 0.9239, 0.0), (0.3753, 0.9061, -0.1951), (0.3536, 0.8536, -0.3827), (0.3182, 0.7682, -0.5556), (0.2706, 0.6533, -0.7071), (0.2126, 0.5133, -0.8315), (0.1464, 0.3536, -0.9239), (0.07466, 0.1802, -0.9808), (0.1379, 0.1379, 0.9808), (0.2706, 0.2706, 0.9239), (0.3928, 0.3928, 0.8315), (0.5, 0.5, 0.7071), (0.5879, 0.5879, 0.5556), (0.6533, 0.6533, 0.3827), (0.6935, 0.6935, 0.1951), (0.7071, 0.7071, 0.0), (0.6935, 0.6935, -0.1951), (0.6533, 0.6533, -0.3827), (0.5879, 0.5879, -0.5556), (0.5, 0.5, -0.7071), (0.3928, 0.3928, -0.8315), (0.2706, 0.2706, -0.9239), (0.1379, 0.1379, -0.9808), (0.1802, 0.07466, 0.9808), (0.3536, 0.1464, 0.9239), (0.5133, 0.2126, 0.8315), (0.6533, 0.2706, 0.7071), (0.7682, 0.3182, 0.5556), (0.8536, 0.3536, 0.3827), (0.9061, 0.3753, 0.1951), (0.9239, 0.3827, 0.0), (0.9061, 0.3753, -0.1951), (0.8536, 0.3536, -0.3827), (0.7682, 0.3182, -0.5556), (0.6533, 0.2706, -0.7071), (0.5133, 0.2126, -0.8315), (0.3536, 0.1464, -0.9239), (0.1802, 0.07466, -0.9808), (0.1951, -5.215e-08, 0.9808), (0.3827, -4.47e-08, 0.9239), (0.5556, -7.451e-08, 0.8315), (0.7071, -8.941e-08, 0.7071), (0.8315, -8.941e-08, 0.5556), (0.9239, -1.192e-07, 0.3827), (0.9808, -1.49e-07, 0.1951), (1.0, -1.49e-07, 0.0), (0.9808, -1.49e-07, -0.1951), (0.9239, -1.192e-07, -0.3827), (0.8315, -8.941e-08, -0.5556), (0.7071, -8.941e-08, -0.7071), (0.5556, -7.451e-08, -0.8315), (0.3827, -4.47e-08, -0.9239), (0.1951, -5.215e-08, -0.9808), (0.1802, -0.07466, 0.9808), (0.3536, -0.1464, 0.9239), (0.5133, -0.2126, 0.8315), (0.6533, -0.2706, 0.7071), (0.7682, -0.3182, 0.5556), (0.8536, -0.3536, 0.3827), (0.9061, -0.3753, 0.1951), (0.9239, -0.3827, 0.0), (0.9061, -0.3753, -0.1951), (0.8536, -0.3536, -0.3827), (0.7682, -0.3182, -0.5556), (0.6533, -0.2706, -0.7071), (0.5133, -0.2126, -0.8315), (0.3536, -0.1464, -0.9239), (0.1802, -0.07466, -0.9808), (0.1379, -0.1379, 0.9808), (0.2706, -0.2706, 0.9239), (0.3928, -0.3928, 0.8315), (0.5, -0.5, 0.7071), (0.5879, -0.5879, 0.5556), (0.6533, -0.6533, 0.3827), (0.6935, -0.6935, 0.1951), (0.7071, -0.7071, 0.0), (0.6935, -0.6935, -0.1951), (0.6533, -0.6533, -0.3827), (0.5879, -0.5879, -0.5556), (0.5, -0.5, -0.7071), (0.3928, -0.3928, -0.8315), (0.2706, -0.2706, -0.9239), (0.1379, -0.1379, -0.9808), (0.07466, -0.1802, 0.9808), (0.1464, -0.3536, 0.9239), (0.2126, -0.5133, 0.8315), (0.2706, -0.6533, 0.7071), (0.3182, -0.7682, 0.5556), (0.3536, -0.8536, 0.3827), (0.3753, -0.9061, 0.1951), (0.3827, -0.9239, 0.0), (0.3753, -0.9061, -0.1951), (0.3536, -0.8536, -0.3827), (0.3182, -0.7682, -0.5556), (0.2706, -0.6533, -0.7071), (0.2126, -0.5133, -0.8315), (0.1464, -0.3536, -0.9239), (0.07466, -0.1802, -0.9808), (-6.706e-08, -0.1951, 0.9808), (-1.192e-07, -0.3827, 0.9239), (-1.49e-07, -0.5556, 0.8315), (-2.235e-07, -0.7071, 0.7071), (-1.788e-07, -0.8315, 0.5556), (-2.384e-07, -0.9239, 0.3827), (-2.682e-07, -0.9808, 0.1951), (-3.576e-07, -1.0, 0.0), (-2.682e-07, -0.9808, -0.1951), (-2.384e-07, -0.9239, -0.3827), (-1.788e-07, -0.8315, -0.5556), (-2.235e-07, -0.7071, -0.7071), (-1.49e-07, -0.5556, -0.8315), (-1.192e-07, -0.3827, -0.9239), (-6.706e-08, -0.1951, -0.9808), (-0.07466, -0.1802, 0.9808), (-0.1464, -0.3536, 0.9239), (-0.2126, -0.5133, 0.8315), (-0.2706, -0.6533, 0.7071), (-0.3182, -0.7682, 0.5556), (-0.3536, -0.8536, 0.3827), (-0.3753, -0.9061, 0.1951), (-0.3827, -0.9239, 0.0), (-0.3753, -0.9061, -0.1951), (-0.3536, -0.8536, -0.3827), (-0.3182, -0.7682, -0.5556), (-0.2706, -0.6533, -0.7071), (-0.2126, -0.5133, -0.8315), (-0.1464, -0.3536, -0.9239), (-0.07466, -0.1802, -0.9808), (0.0, 0.0, -1.0), (-0.1379, -0.1379, 0.9808), (-0.2706, -0.2706, 0.9239), (-0.3928, -0.3928, 0.8315), (-0.5, -0.5, 0.7071), (-0.5879, -0.5879, 0.5556), (-0.6533, -0.6533, 0.3827), (-0.6935, -0.6935, 0.1951), (-0.7071, -0.7071, 0.0), (-0.6935, -0.6935, -0.1951), (-0.6533, -0.6533, -0.3827), (-0.5879, -0.5879, -0.5556), (-0.5, -0.5, -0.7071), (-0.3928, -0.3928, -0.8315), (-0.2706, -0.2706, -0.9239), (-0.1379, -0.1379, -0.9808), (-0.1802, -0.07466, 0.9808), (-0.3536, -0.1464, 0.9239), (-0.5133, -0.2126, 0.8315), (-0.6533, -0.2706, 0.7071), (-0.7682, -0.3182, 0.5556), (-0.8536, -0.3536, 0.3827), (-0.9061, -0.3753, 0.1951), (-0.9239, -0.3827, 0.0), (-0.9061, -0.3753, -0.1951), (-0.8536, -0.3536, -0.3827), (-0.7682, -0.3182, -0.5556), (-0.6533, -0.2706, -0.7071), (-0.5133, -0.2126, -0.8315), (-0.3536, -0.1464, -0.9239), (-0.1802, -0.07466, -0.9808), (0.0, 0.0, 1.0), (-0.1951, 8.196e-08, 0.9808), (-0.3827, 1.788e-07, 0.9239), (-0.5556, 1.937e-07, 0.8315), (-0.7071, 3.278e-07, 0.7071), (-0.8315, 3.278e-07, 0.5556), (-0.9239, 3.576e-07, 0.3827), (-0.9808, 3.874e-07, 0.1951), (-1.0, 5.066e-07, 0.0), (-0.9808, 3.874e-07, -0.1951), (-0.9239, 3.576e-07, -0.3827), (-0.8315, 3.278e-07, -0.5556), (-0.7071, 3.278e-07, -0.7071), (-0.5556, 1.937e-07, -0.8315), (-0.3827, 1.788e-07, -0.9239), (-0.1951, 8.196e-08, -0.9808), (-0.1802, 0.07466, 0.9808), (-0.3536, 0.1464, 0.9239), (-0.5133, 0.2126, 0.8315), (-0.6533, 0.2706, 0.7071), (-0.7682, 0.3182, 0.5556), (-0.8536, 0.3536, 0.3827), (-0.9061, 0.3753, 0.1951), (-0.9239, 0.3827, 0.0), (-0.9061, 0.3753, -0.1951), (-0.8536, 0.3536, -0.3827), (-0.7682, 0.3182, -0.5556), (-0.6533, 0.2706, -0.7071), (-0.5133, 0.2126, -0.8315), (-0.3536, 0.1464, -0.9239), (-0.1802, 0.07466, -0.9808), (-0.1379, 0.1379, 0.9808), (-0.2706, 0.2706, 0.9239), (-0.3928, 0.3928, 0.8315), (-0.5, 0.5, 0.7071), (-0.5879, 0.5879, 0.5556), (-0.6533, 0.6533, 0.3827), (-0.6935, 0.6935, 0.1951), (-0.7071, 0.7071, 0.0), (-0.6935, 0.6935, -0.1951), (-0.6533, 0.6533, -0.3827), (-0.5879, 0.5879, -0.5556), (-0.5, 0.5, -0.7071), (-0.3928, 0.3928, -0.8315), (-0.2706, 0.2706, -0.9239), (-0.1379, 0.1379, -0.9808), (-0.07466, 0.1802, 0.9808), (-0.1464, 0.3536, 0.9239), (-0.2126, 0.5133, 0.8315), (-0.2706, 0.6533, 0.7071), (-0.3182, 0.7682, 0.5556), (-0.3536, 0.8536, 0.3827), (-0.3753, 0.9061, 0.1951), (-0.3827, 0.9239, 0.0), (-0.3753, 0.9061, -0.1951), (-0.3536, 0.8536, -0.3827), (-0.3182, 0.7682, -0.5556), (-0.2706, 0.6533, -0.7071), (-0.2126, 0.5133, -0.8315), (-0.1464, 0.3536, -0.9239), (-0.07466, 0.1802, -0.9808), (2.384e-07, 0.5556, 0.8315), (4.47e-07, 0.8315, 0.5556), (6.258e-07, 1.0, 0.0), (5.066e-07, 0.9239, -0.3827), (4.47e-07, 0.7071, -0.7071)], [], [(7, 241, 21, 22), (3, 238, 14, 15), (8, 7, 22, 23), (4, 3, 15, 16), (9, 8, 23, 24), (239, 4, 16, 17), (0, 176, 10), (145, 9, 24), (5, 239, 17, 18), (1, 0, 10, 11), (240, 5, 18, 19), (237, 1, 11, 12), (6, 240, 19, 20), (2, 237, 12, 13), (241, 6, 20, 21), (238, 2, 13, 14), (13, 12, 27, 28), (21, 20, 35, 36), (14, 13, 28, 29), (22, 21, 36, 37), (15, 14, 29, 30), (23, 22, 37, 38), (16, 15, 30, 31), (24, 23, 38, 39), (17, 16, 31, 32), (10, 176, 25), (145, 24, 39), (18, 17, 32, 33), (11, 10, 25, 26), (19, 18, 33, 34), (12, 11, 26, 27), (20, 19, 34, 35), (32, 31, 46, 47), (25, 176, 40), (145, 39, 54), (33, 32, 47, 48), (26, 25, 40, 41), (34, 33, 48, 49), (27, 26, 41, 42), (35, 34, 49, 50), (28, 27, 42, 43), (36, 35, 50, 51), (29, 28, 43, 44), (37, 36, 51, 52), (30, 29, 44, 45), (38, 37, 52, 53), (31, 30, 45, 46), (39, 38, 53, 54), (51, 50, 65, 66), (44, 43, 58, 59), (52, 51, 66, 67), (45, 44, 59, 60), (53, 52, 67, 68), (46, 45, 60, 61), (54, 53, 68, 69), (47, 46, 61, 62), (40, 176, 55), (145, 54, 69), (48, 47, 62, 63), (41, 40, 55, 56), (49, 48, 63, 64), (42, 41, 56, 57), (50, 49, 64, 65), (43, 42, 57, 58), (145, 69, 84), (63, 62, 77, 78), (56, 55, 70, 71), (64, 63, 78, 79), (57, 56, 71, 72), (65, 64, 79, 80), (58, 57, 72, 73), (66, 65, 80, 81), (59, 58, 73, 74), (67, 66, 81, 82), (60, 59, 74, 75), (68, 67, 82, 83), (61, 60, 75, 76), (69, 68, 83, 84), (62, 61, 76, 77), (55, 176, 70), (82, 81, 96, 97), (75, 74, 89, 90), (83, 82, 97, 98), (76, 75, 90, 91), (84, 83, 98, 99), (77, 76, 91, 92), (70, 176, 85), (145, 84, 99), (78, 77, 92, 93), (71, 70, 85, 86), (79, 78, 93, 94), (72, 71, 86, 87), (80, 79, 94, 95), (73, 72, 87, 88), (81, 80, 95, 96), (74, 73, 88, 89), (86, 85, 100, 101), (94, 93, 108, 109), (87, 86, 101, 102), (95, 94, 109, 110), (88, 87, 102, 103), (96, 95, 110, 111), (89, 88, 103, 104), (97, 96, 111, 112), (90, 89, 104, 105), (98, 97, 112, 113), (91, 90, 105, 106), (99, 98, 113, 114), (92, 91, 106, 107), (85, 176, 100), (145, 99, 114), (93, 92, 107, 108), (105, 104, 119, 120), (113, 112, 127, 128), (106, 105, 120, 121), (114, 113, 128, 129), (107, 106, 121, 122), (100, 176, 115), (145, 114, 129), (108, 107, 122, 123), (101, 100, 115, 116), (109, 108, 123, 124), (102, 101, 116, 117), (110, 109, 124, 125), (103, 102, 117, 118), (111, 110, 125, 126), (104, 103, 118, 119), (112, 111, 126, 127), (124, 123, 138, 139), (117, 116, 131, 132), (125, 124, 139, 140), (118, 117, 132, 133), (126, 125, 140, 141), (119, 118, 133, 134), (127, 126, 141, 142), (120, 119, 134, 135), (128, 127, 142, 143), (121, 120, 135, 136), (129, 128, 143, 144), (122, 121, 136, 137), (115, 176, 130), (145, 129, 144), (123, 122, 137, 138), (116, 115, 130, 131), (143, 142, 158, 159), (136, 135, 151, 152), (144, 143, 159, 160), (137, 136, 152, 153), (130, 176, 146), (145, 144, 160), (138, 137, 153, 154), (131, 130, 146, 147), (139, 138, 154, 155), (132, 131, 147, 148), (140, 139, 155, 156), (133, 132, 148, 149), (141, 140, 156, 157), (134, 133, 149, 150), (142, 141, 157, 158), (135, 134, 150, 151), (148, 147, 162, 163), (156, 155, 170, 171), (149, 148, 163, 164), (157, 156, 171, 172), (150, 149, 164, 165), (158, 157, 172, 173), (151, 150, 165, 166), (159, 158, 173, 174), (152, 151, 166, 167), (160, 159, 174, 175), (153, 152, 167, 168), (146, 176, 161), (145, 160, 175), (154, 153, 168, 169), (147, 146, 161, 162), (155, 154, 169, 170), (167, 166, 182, 183), (175, 174, 190, 191), (168, 167, 183, 184), (161, 176, 177), (145, 175, 191), (169, 168, 184, 185), (162, 161, 177, 178), (170, 169, 185, 186), (163, 162, 178, 179), (171, 170, 186, 187), (164, 163, 179, 180), (172, 171, 187, 188), (165, 164, 180, 181), (173, 172, 188, 189), (166, 165, 181, 182), (174, 173, 189, 190), (187, 186, 201, 202), (180, 179, 194, 195), (188, 187, 202, 203), (181, 180, 195, 196), (189, 188, 203, 204), (182, 181, 196, 197), (190, 189, 204, 205), (183, 182, 197, 198), (191, 190, 205, 206), (184, 183, 198, 199), (177, 176, 192), (145, 191, 206), (185, 184, 199, 200), (178, 177, 192, 193), (186, 185, 200, 201), (179, 178, 193, 194), (206, 205, 220, 221), (199, 198, 213, 214), (192, 176, 207), (145, 206, 221), (200, 199, 214, 215), (193, 192, 207, 208), (201, 200, 215, 216), (194, 193, 208, 209), (202, 201, 216, 217), (195, 194, 209, 210), (203, 202, 217, 218), (196, 195, 210, 211), (204, 203, 218, 219), (197, 196, 211, 212), (205, 204, 219, 220), (198, 197, 212, 213), (218, 217, 232, 233), (211, 210, 225, 226), (219, 218, 233, 234), (212, 211, 226, 227), (220, 219, 234, 235), (213, 212, 227, 228), (221, 220, 235, 236), (214, 213, 228, 229), (207, 176, 222), (145, 221, 236), (215, 214, 229, 230), (208, 207, 222, 223), (216, 215, 230, 231), (209, 208, 223, 224), (217, 216, 231, 232), (210, 209, 224, 225), (222, 176, 0), (145, 236, 9), (230, 229, 239, 5), (223, 222, 0, 1), (231, 230, 5, 240), (224, 223, 1, 237), (232, 231, 240, 6), (225, 224, 237, 2), (233, 232, 6, 241), (226, 225, 2, 238), (234, 233, 241, 7), (227, 226, 238, 3), (235, 234, 7, 8), (228, 227, 3, 4), (236, 235, 8, 9), (229, 228, 4, 239)])
me_sphere_001.polygons.foreach_set('use_smooth', [True] * 256)
_uv = me_sphere_001.uv_layers.new(name='UVMap')
_uv.uv.foreach_set('vector', [0.75, 0.1875, 0.75, 0.25, 0.6875, 0.25, 0.6875, 0.1875, 0.75, 0.625, 0.75, 0.6875, 0.6875, 0.6875, 0.6875, 0.625, 0.75, 0.125, 0.75, 0.1875, 0.6875, 0.1875, 0.6875, 0.125, 0.75, 0.5625, 0.75, 0.625, 0.6875, 0.625, 0.6875, 0.5625, 0.75, 0.0625, 0.75, 0.125, 0.6875, 0.125, 0.6875, 0.0625, 0.75, 0.5, 0.75, 0.5625, 0.6875, 0.5625, 0.6875, 0.5, 0.75, 0.9375, 0.7188, 1.0, 0.6875, 0.9375, 0.7188, 0.0, 0.75, 0.0625, 0.6875, 0.0625, 0.75, 0.4375, 0.75, 0.5, 0.6875, 0.5, 0.6875, 0.4375, 0.75, 0.875, 0.75, 0.9375, 0.6875, 0.9375, 0.6875, 0.875, 0.75, 0.375, 0.75, 0.4375, 0.6875, 0.4375, 0.6875, 0.375, 0.75, 0.8125, 0.75, 0.875, 0.6875, 0.875, 0.6875, 0.8125, 0.75, 0.3125, 0.75, 0.375, 0.6875, 0.375, 0.6875, 0.3125, 0.75, 0.75, 0.75, 0.8125, 0.6875, 0.8125, 0.6875, 0.75, 0.75, 0.25, 0.75, 0.3125, 0.6875, 0.3125, 0.6875, 0.25, 0.75, 0.6875, 0.75, 0.75, 0.6875, 0.75, 0.6875, 0.6875, 0.6875, 0.75, 0.6875, 0.8125, 0.625, 0.8125, 0.625, 0.75, 0.6875, 0.25, 0.6875, 0.3125, 0.625, 0.3125, 0.625, 0.25, 0.6875, 0.6875, 0.6875, 0.75, 0.625, 0.75, 0.625, 0.6875, 0.6875, 0.1875, 0.6875, 0.25, 0.625, 0.25, 0.625, 0.1875, 0.6875, 0.625, 0.6875, 0.6875, 0.625, 0.6875, 0.625, 0.625, 0.6875, 0.125, 0.6875, 0.1875, 0.625, 0.1875, 0.625, 0.125, 0.6875, 0.5625, 0.6875, 0.625, 0.625, 0.625, 0.625, 0.5625, 0.6875, 0.0625, 0.6875, 0.125, 0.625, 0.125, 0.625, 0.0625, 0.6875, 0.5, 0.6875, 0.5625, 0.625, 0.5625, 0.625, 0.5, 0.6875, 0.9375, 0.6562, 1.0, 0.625, 0.9375, 0.6562, 0.0, 0.6875, 0.0625, 0.625, 0.0625, 0.6875, 0.4375, 0.6875, 0.5, 0.625, 0.5, 0.625, 0.4375, 0.6875, 0.875, 0.6875, 0.9375, 0.625, 0.9375, 0.625, 0.875, 0.6875, 0.375, 0.6875, 0.4375, 0.625, 0.4375, 0.625, 0.375, 0.6875, 0.8125, 0.6875, 0.875, 0.625, 0.875, 0.625, 0.8125, 0.6875, 0.3125, 0.6875, 0.375, 0.625, 0.375, 0.625, 0.3125, 0.625, 0.5, 0.625, 0.5625, 0.5625, 0.5625, 0.5625, 0.5, 0.625, 0.9375, 0.5938, 1.0, 0.5625, 0.9375, 0.5938, 0.0, 0.625, 0.0625, 0.5625, 0.0625, 0.625, 0.4375, 0.625, 0.5, 0.5625, 0.5, 0.5625, 0.4375, 0.625, 0.875, 0.625, 0.9375, 0.5625, 0.9375, 0.5625, 0.875, 0.625, 0.375, 0.625, 0.4375, 0.5625, 0.4375, 0.5625, 0.375, 0.625, 0.8125, 0.625, 0.875, 0.5625, 0.875, 0.5625, 0.8125, 0.625, 0.3125, 0.625, 0.375, 0.5625, 0.375, 0.5625, 0.3125, 0.625, 0.75, 0.625, 0.8125, 0.5625, 0.8125, 0.5625, 0.75, 0.625, 0.25, 0.625, 0.3125, 0.5625, 0.3125, 0.5625, 0.25, 0.625, 0.6875, 0.625, 0.75, 0.5625, 0.75, 0.5625, 0.6875, 0.625, 0.1875, 0.625, 0.25, 0.5625, 0.25, 0.5625, 0.1875, 0.625, 0.625, 0.625, 0.6875, 0.5625, 0.6875, 0.5625, 0.625, 0.625, 0.125, 0.625, 0.1875, 0.5625, 0.1875, 0.5625, 0.125, 0.625, 0.5625, 0.625, 0.625, 0.5625, 0.625, 0.5625, 0.5625, 0.625, 0.0625, 0.625, 0.125, 0.5625, 0.125, 0.5625, 0.0625, 0.5625, 0.25, 0.5625, 0.3125, 0.5, 0.3125, 0.5, 0.25, 0.5625, 0.6875, 0.5625, 0.75, 0.5, 0.75, 0.5, 0.6875, 0.5625, 0.1875, 0.5625, 0.25, 0.5, 0.25, 0.5, 0.1875, 0.5625, 0.625, 0.5625, 0.6875, 0.5, 0.6875, 0.5, 0.625, 0.5625, 0.125, 0.5625, 0.1875, 0.5, 0.1875, 0.5, 0.125, 0.5625, 0.5625, 0.5625, 0.625, 0.5, 0.625, 0.5, 0.5625, 0.5625, 0.0625, 0.5625, 0.125, 0.5, 0.125, 0.5, 0.0625, 0.5625, 0.5, 0.5625, 0.5625, 0.5, 0.5625, 0.5, 0.5, 0.5625, 0.9375, 0.5312, 1.0, 0.5, 0.9375, 0.5312, 0.0, 0.5625, 0.0625, 0.5, 0.0625, 0.5625, 0.4375, 0.5625, 0.5, 0.5, 0.5, 0.5, 0.4375, 0.5625, 0.875, 0.5625, 0.9375, 0.5, 0.9375, 0.5, 0.875, 0.5625, 0.375, 0.5625, 0.4375, 0.5, 0.4375, 0.5, 0.375, 0.5625, 0.8125, 0.5625, 0.875, 0.5, 0.875, 0.5, 0.8125, 0.5625, 0.3125, 0.5625, 0.375, 0.5, 0.375, 0.5, 0.3125, 0.5625, 0.75, 0.5625, 0.8125, 0.5, 0.8125, 0.5, 0.75, 0.4687, 0.0, 0.5, 0.0625, 0.4375, 0.0625, 0.5, 0.4375, 0.5, 0.5, 0.4375, 0.5, 0.4375, 0.4375, 0.5, 0.875, 0.5, 0.9375, 0.4375, 0.9375, 0.4375, 0.875, 0.5, 0.375, 0.5, 0.4375, 0.4375, 0.4375, 0.4375, 0.375, 0.5, 0.8125, 0.5, 0.875, 0.4375, 0.875, 0.4375, 0.8125, 0.5, 0.3125, 0.5, 0.375, 0.4375, 0.375, 0.4375, 0.3125, 0.5, 0.75, 0.5, 0.8125, 0.4375, 0.8125, 0.4375, 0.75, 0.5, 0.25, 0.5, 0.3125, 0.4375, 0.3125, 0.4375, 0.25, 0.5, 0.6875, 0.5, 0.75, 0.4375, 0.75, 0.4375, 0.6875, 0.5, 0.1875, 0.5, 0.25, 0.4375, 0.25, 0.4375, 0.1875, 0.5, 0.625, 0.5, 0.6875, 0.4375, 0.6875, 0.4375, 0.625, 0.5, 0.125, 0.5, 0.1875, 0.4375, 0.1875, 0.4375, 0.125, 0.5, 0.5625, 0.5, 0.625, 0.4375, 0.625, 0.4375, 0.5625, 0.5, 0.0625, 0.5, 0.125, 0.4375, 0.125, 0.4375, 0.0625, 0.5, 0.5, 0.5, 0.5625, 0.4375, 0.5625, 0.4375, 0.5, 0.5, 0.9375, 0.4687, 1.0, 0.4375, 0.9375, 0.4375, 0.1875, 0.4375, 0.25, 0.375, 0.25, 0.375, 0.1875, 0.4375, 0.625, 0.4375, 0.6875, 0.375, 0.6875, 0.375, 0.625, 0.4375, 0.125, 0.4375, 0.1875, 0.375, 0.1875, 0.375, 0.125, 0.4375, 0.5625, 0.4375, 0.625, 0.375, 0.625, 0.375, 0.5625, 0.4375, 0.0625, 0.4375, 0.125, 0.375, 0.125, 0.375, 0.0625, 0.4375, 0.5, 0.4375, 0.5625, 0.375, 0.5625, 0.375, 0.5, 0.4375, 0.9375, 0.4062, 1.0, 0.375, 0.9375, 0.4062, 0.0, 0.4375, 0.0625, 0.375, 0.0625, 0.4375, 0.4375, 0.4375, 0.5, 0.375, 0.5, 0.375, 0.4375, 0.4375, 0.875, 0.4375, 0.9375, 0.375, 0.9375, 0.375, 0.875, 0.4375, 0.375, 0.4375, 0.4375, 0.375, 0.4375, 0.375, 0.375, 0.4375, 0.8125, 0.4375, 0.875, 0.375, 0.875, 0.375, 0.8125, 0.4375, 0.3125, 0.4375, 0.375, 0.375, 0.375, 0.375, 0.3125, 0.4375, 0.75, 0.4375, 0.8125, 0.375, 0.8125, 0.375, 0.75, 0.4375, 0.25, 0.4375, 0.3125, 0.375, 0.3125, 0.375, 0.25, 0.4375, 0.6875, 0.4375, 0.75, 0.375, 0.75, 0.375, 0.6875, 0.375, 0.875, 0.375, 0.9375, 0.3125, 0.9375, 0.3125, 0.875, 0.375, 0.375, 0.375, 0.4375, 0.3125, 0.4375, 0.3125, 0.375, 0.375, 0.8125, 0.375, 0.875, 0.3125, 0.875, 0.3125, 0.8125, 0.375, 0.3125, 0.375, 0.375, 0.3125, 0.375, 0.3125, 0.3125, 0.375, 0.75, 0.375, 0.8125, 0.3125, 0.8125, 0.3125, 0.75, 0.375, 0.25, 0.375, 0.3125, 0.3125, 0.3125, 0.3125, 0.25, 0.375, 0.6875, 0.375, 0.75, 0.3125, 0.75, 0.3125, 0.6875, 0.375, 0.1875, 0.375, 0.25, 0.3125, 0.25, 0.3125, 0.1875, 0.375, 0.625, 0.375, 0.6875, 0.3125, 0.6875, 0.3125, 0.625, 0.375, 0.125, 0.375, 0.1875, 0.3125, 0.1875, 0.3125, 0.125, 0.375, 0.5625, 0.375, 0.625, 0.3125, 0.625, 0.3125, 0.5625, 0.375, 0.0625, 0.375, 0.125, 0.3125, 0.125, 0.3125, 0.0625, 0.375, 0.5, 0.375, 0.5625, 0.3125, 0.5625, 0.3125, 0.5, 0.375, 0.9375, 0.3437, 1.0, 0.3125, 0.9375, 0.3437, 0.0, 0.375, 0.0625, 0.3125, 0.0625, 0.375, 0.4375, 0.375, 0.5, 0.3125, 0.5, 0.3125, 0.4375, 0.3125, 0.625, 0.3125, 0.6875, 0.25, 0.6875, 0.25, 0.625, 0.3125, 0.125, 0.3125, 0.1875, 0.25, 0.1875, 0.25, 0.125, 0.3125, 0.5625, 0.3125, 0.625, 0.25, 0.625, 0.25, 0.5625, 0.3125, 0.0625, 0.3125, 0.125, 0.25, 0.125, 0.25, 0.0625, 0.3125, 0.5, 0.3125, 0.5625, 0.25, 0.5625, 0.25, 0.5, 0.3125, 0.9375, 0.2812, 1.0, 0.25, 0.9375, 0.2812, 0.0, 0.3125, 0.0625, 0.25, 0.0625, 0.3125, 0.4375, 0.3125, 0.5, 0.25, 0.5, 0.25, 0.4375, 0.3125, 0.875, 0.3125, 0.9375, 0.25, 0.9375, 0.25, 0.875, 0.3125, 0.375, 0.3125, 0.4375, 0.25, 0.4375, 0.25, 0.375, 0.3125, 0.8125, 0.3125, 0.875, 0.25, 0.875, 0.25, 0.8125, 0.3125, 0.3125, 0.3125, 0.375, 0.25, 0.375, 0.25, 0.3125, 0.3125, 0.75, 0.3125, 0.8125, 0.25, 0.8125, 0.25, 0.75, 0.3125, 0.25, 0.3125, 0.3125, 0.25, 0.3125, 0.25, 0.25, 0.3125, 0.6875, 0.3125, 0.75, 0.25, 0.75, 0.25, 0.6875, 0.3125, 0.1875, 0.3125, 0.25, 0.25, 0.25, 0.25, 0.1875, 0.25, 0.375, 0.25, 0.4375, 0.1875, 0.4375, 0.1875, 0.375, 0.25, 0.8125, 0.25, 0.875, 0.1875, 0.875, 0.1875, 0.8125, 0.25, 0.3125, 0.25, 0.375, 0.1875, 0.375, 0.1875, 0.3125, 0.25, 0.75, 0.25, 0.8125, 0.1875, 0.8125, 0.1875, 0.75, 0.25, 0.25, 0.25, 0.3125, 0.1875, 0.3125, 0.1875, 0.25, 0.25, 0.6875, 0.25, 0.75, 0.1875, 0.75, 0.1875, 0.6875, 0.25, 0.1875, 0.25, 0.25, 0.1875, 0.25, 0.1875, 0.1875, 0.25, 0.625, 0.25, 0.6875, 0.1875, 0.6875, 0.1875, 0.625, 0.25, 0.125, 0.25, 0.1875, 0.1875, 0.1875, 0.1875, 0.125, 0.25, 0.5625, 0.25, 0.625, 0.1875, 0.625, 0.1875, 0.5625, 0.25, 0.0625, 0.25, 0.125, 0.1875, 0.125, 0.1875, 0.0625, 0.25, 0.5, 0.25, 0.5625, 0.1875, 0.5625, 0.1875, 0.5, 0.25, 0.9375, 0.2187, 1.0, 0.1875, 0.9375, 0.2187, 0.0, 0.25, 0.0625, 0.1875, 0.0625, 0.25, 0.4375, 0.25, 0.5, 0.1875, 0.5, 0.1875, 0.4375, 0.25, 0.875, 0.25, 0.9375, 0.1875, 0.9375, 0.1875, 0.875, 0.1875, 0.125, 0.1875, 0.1875, 0.125, 0.1875, 0.125, 0.125, 0.1875, 0.5625, 0.1875, 0.625, 0.125, 0.625, 0.125, 0.5625, 0.1875, 0.0625, 0.1875, 0.125, 0.125, 0.125, 0.125, 0.0625, 0.1875, 0.5, 0.1875, 0.5625, 0.125, 0.5625, 0.125, 0.5, 0.1875, 0.9375, 0.1562, 1.0, 0.125, 0.9375, 0.1562, 0.0, 0.1875, 0.0625, 0.125, 0.0625, 0.1875, 0.4375, 0.1875, 0.5, 0.125, 0.5, 0.125, 0.4375, 0.1875, 0.875, 0.1875, 0.9375, 0.125, 0.9375, 0.125, 0.875, 0.1875, 0.375, 0.1875, 0.4375, 0.125, 0.4375, 0.125, 0.375, 0.1875, 0.8125, 0.1875, 0.875, 0.125, 0.875, 0.125, 0.8125, 0.1875, 0.3125, 0.1875, 0.375, 0.125, 0.375, 0.125, 0.3125, 0.1875, 0.75, 0.1875, 0.8125, 0.125, 0.8125, 0.125, 0.75, 0.1875, 0.25, 0.1875, 0.3125, 0.125, 0.3125, 0.125, 0.25, 0.1875, 0.6875, 0.1875, 0.75, 0.125, 0.75, 0.125, 0.6875, 0.1875, 0.1875, 0.1875, 0.25, 0.125, 0.25, 0.125, 0.1875, 0.1875, 0.625, 0.1875, 0.6875, 0.125, 0.6875, 0.125, 0.625, 0.125, 0.8125, 0.125, 0.875, 0.0625, 0.875, 0.0625, 0.8125, 0.125, 0.3125, 0.125, 0.375, 0.0625, 0.375, 0.0625, 0.3125, 0.125, 0.75, 0.125, 0.8125, 0.0625, 0.8125, 0.0625, 0.75, 0.125, 0.25, 0.125, 0.3125, 0.0625, 0.3125, 0.0625, 0.25, 0.125, 0.6875, 0.125, 0.75, 0.0625, 0.75, 0.0625, 0.6875, 0.125, 0.1875, 0.125, 0.25, 0.0625, 0.25, 0.0625, 0.1875, 0.125, 0.625, 0.125, 0.6875, 0.0625, 0.6875, 0.0625, 0.625, 0.125, 0.125, 0.125, 0.1875, 0.0625, 0.1875, 0.0625, 0.125, 0.125, 0.5625, 0.125, 0.625, 0.0625, 0.625, 0.0625, 0.5625, 0.125, 0.0625, 0.125, 0.125, 0.0625, 0.125, 0.0625, 0.0625, 0.125, 0.5, 0.125, 0.5625, 0.0625, 0.5625, 0.0625, 0.5, 0.125, 0.9375, 0.09375, 1.0, 0.0625, 0.9375, 0.09375, 0.0, 0.125, 0.0625, 0.0625, 0.0625, 0.125, 0.4375, 0.125, 0.5, 0.0625, 0.5, 0.0625, 0.4375, 0.125, 0.875, 0.125, 0.9375, 0.0625, 0.9375, 0.0625, 0.875, 0.125, 0.375, 0.125, 0.4375, 0.0625, 0.4375, 0.0625, 0.375, 0.0625, 0.5625, 0.0625, 0.625, 0.0, 0.625, 0.0, 0.5625, 0.0625, 0.0625, 0.0625, 0.125, 0.0, 0.125, 0.0, 0.0625, 0.0625, 0.5, 0.0625, 0.5625, 0.0, 0.5625, 0.0, 0.5, 0.0625, 0.9375, 0.03125, 1.0, 0.0, 0.9375, 0.03125, 0.0, 0.0625, 0.0625, 0.0, 0.0625, 0.0625, 0.4375, 0.0625, 0.5, 0.0, 0.5, 0.0, 0.4375, 0.0625, 0.875, 0.0625, 0.9375, 0.0, 0.9375, 0.0, 0.875, 0.0625, 0.375, 0.0625, 0.4375, 0.0, 0.4375, 0.0, 0.375, 0.0625, 0.8125, 0.0625, 0.875, 0.0, 0.875, 0.0, 0.8125, 0.0625, 0.3125, 0.0625, 0.375, 0.0, 0.375, 0.0, 0.3125, 0.0625, 0.75, 0.0625, 0.8125, 0.0, 0.8125, 0.0, 0.75, 0.0625, 0.25, 0.0625, 0.3125, 0.0, 0.3125, 0.0, 0.25, 0.0625, 0.6875, 0.0625, 0.75, 0.0, 0.75, 0.0, 0.6875, 0.0625, 0.1875, 0.0625, 0.25, 0.0, 0.25, 0.0, 0.1875, 0.0625, 0.625, 0.0625, 0.6875, 0.0, 0.6875, 0.0, 0.625, 0.0625, 0.125, 0.0625, 0.1875, 0.0, 0.1875, 0.0, 0.125, 1.0, 0.3125, 1.0, 0.375, 0.9375, 0.375, 0.9375, 0.3125, 1.0, 0.75, 1.0, 0.8125, 0.9375, 0.8125, 0.9375, 0.75, 1.0, 0.25, 1.0, 0.3125, 0.9375, 0.3125, 0.9375, 0.25, 1.0, 0.6875, 1.0, 0.75, 0.9375, 0.75, 0.9375, 0.6875, 1.0, 0.1875, 1.0, 0.25, 0.9375, 0.25, 0.9375, 0.1875, 1.0, 0.625, 1.0, 0.6875, 0.9375, 0.6875, 0.9375, 0.625, 1.0, 0.125, 1.0, 0.1875, 0.9375, 0.1875, 0.9375, 0.125, 1.0, 0.5625, 1.0, 0.625, 0.9375, 0.625, 0.9375, 0.5625, 1.0, 0.0625, 1.0, 0.125, 0.9375, 0.125, 0.9375, 0.0625, 1.0, 0.5, 1.0, 0.5625, 0.9375, 0.5625, 0.9375, 0.5, 1.0, 0.9375, 0.9687, 1.0, 0.9375, 0.9375, 0.9687, 0.0, 1.0, 0.0625, 0.9375, 0.0625, 1.0, 0.4375, 1.0, 0.5, 0.9375, 0.5, 0.9375, 0.4375, 1.0, 0.875, 1.0, 0.9375, 0.9375, 0.9375, 0.9375, 0.875, 1.0, 0.375, 1.0, 0.4375, 0.9375, 0.4375, 0.9375, 0.375, 1.0, 0.8125, 1.0, 0.875, 0.9375, 0.875, 0.9375, 0.8125, 0.9375, 0.0625, 0.9375, 0.125, 0.875, 0.125, 0.875, 0.0625, 0.9375, 0.5, 0.9375, 0.5625, 0.875, 0.5625, 0.875, 0.5, 0.9375, 0.9375, 0.9062, 1.0, 0.875, 0.9375, 0.9062, 0.0, 0.9375, 0.0625, 0.875, 0.0625, 0.9375, 0.4375, 0.9375, 0.5, 0.875, 0.5, 0.875, 0.4375, 0.9375, 0.875, 0.9375, 0.9375, 0.875, 0.9375, 0.875, 0.875, 0.9375, 0.375, 0.9375, 0.4375, 0.875, 0.4375, 0.875, 0.375, 0.9375, 0.8125, 0.9375, 0.875, 0.875, 0.875, 0.875, 0.8125, 0.9375, 0.3125, 0.9375, 0.375, 0.875, 0.375, 0.875, 0.3125, 0.9375, 0.75, 0.9375, 0.8125, 0.875, 0.8125, 0.875, 0.75, 0.9375, 0.25, 0.9375, 0.3125, 0.875, 0.3125, 0.875, 0.25, 0.9375, 0.6875, 0.9375, 0.75, 0.875, 0.75, 0.875, 0.6875, 0.9375, 0.1875, 0.9375, 0.25, 0.875, 0.25, 0.875, 0.1875, 0.9375, 0.625, 0.9375, 0.6875, 0.875, 0.6875, 0.875, 0.625, 0.9375, 0.125, 0.9375, 0.1875, 0.875, 0.1875, 0.875, 0.125, 0.9375, 0.5625, 0.9375, 0.625, 0.875, 0.625, 0.875, 0.5625, 0.875, 0.25, 0.875, 0.3125, 0.8125, 0.3125, 0.8125, 0.25, 0.875, 0.6875, 0.875, 0.75, 0.8125, 0.75, 0.8125, 0.6875, 0.875, 0.1875, 0.875, 0.25, 0.8125, 0.25, 0.8125, 0.1875, 0.875, 0.625, 0.875, 0.6875, 0.8125, 0.6875, 0.8125, 0.625, 0.875, 0.125, 0.875, 0.1875, 0.8125, 0.1875, 0.8125, 0.125, 0.875, 0.5625, 0.875, 0.625, 0.8125, 0.625, 0.8125, 0.5625, 0.875, 0.0625, 0.875, 0.125, 0.8125, 0.125, 0.8125, 0.0625, 0.875, 0.5, 0.875, 0.5625, 0.8125, 0.5625, 0.8125, 0.5, 0.875, 0.9375, 0.8437, 1.0, 0.8125, 0.9375, 0.8437, 0.0, 0.875, 0.0625, 0.8125, 0.0625, 0.875, 0.4375, 0.875, 0.5, 0.8125, 0.5, 0.8125, 0.4375, 0.875, 0.875, 0.875, 0.9375, 0.8125, 0.9375, 0.8125, 0.875, 0.875, 0.375, 0.875, 0.4375, 0.8125, 0.4375, 0.8125, 0.375, 0.875, 0.8125, 0.875, 0.875, 0.8125, 0.875, 0.8125, 0.8125, 0.875, 0.3125, 0.875, 0.375, 0.8125, 0.375, 0.8125, 0.3125, 0.875, 0.75, 0.875, 0.8125, 0.8125, 0.8125, 0.8125, 0.75, 0.8125, 0.9375, 0.7812, 1.0, 0.75, 0.9375, 0.7812, 0.0, 0.8125, 0.0625, 0.75, 0.0625, 0.8125, 0.4375, 0.8125, 0.5, 0.75, 0.5, 0.75, 0.4375, 0.8125, 0.875, 0.8125, 0.9375, 0.75, 0.9375, 0.75, 0.875, 0.8125, 0.375, 0.8125, 0.4375, 0.75, 0.4375, 0.75, 0.375, 0.8125, 0.8125, 0.8125, 0.875, 0.75, 0.875, 0.75, 0.8125, 0.8125, 0.3125, 0.8125, 0.375, 0.75, 0.375, 0.75, 0.3125, 0.8125, 0.75, 0.8125, 0.8125, 0.75, 0.8125, 0.75, 0.75, 0.8125, 0.25, 0.8125, 0.3125, 0.75, 0.3125, 0.75, 0.25, 0.8125, 0.6875, 0.8125, 0.75, 0.75, 0.75, 0.75, 0.6875, 0.8125, 0.1875, 0.8125, 0.25, 0.75, 0.25, 0.75, 0.1875, 0.8125, 0.625, 0.8125, 0.6875, 0.75, 0.6875, 0.75, 0.625, 0.8125, 0.125, 0.8125, 0.1875, 0.75, 0.1875, 0.75, 0.125, 0.8125, 0.5625, 0.8125, 0.625, 0.75, 0.625, 0.75, 0.5625, 0.8125, 0.0625, 0.8125, 0.125, 0.75, 0.125, 0.75, 0.0625, 0.8125, 0.5, 0.8125, 0.5625, 0.75, 0.5625, 0.75, 0.5])
me_sphere_001.update()
me_cube_001 = bpy.data.meshes.new('Cube.001')
me_cube_001.from_pydata([(-1.0, -1.0, -1.0), (-1.008, -1.0, 1.002), (-1.0, 1.0, -1.0), (-1.008, 1.0, 1.002), (1.0, -1.0, -1.0), (1.0, 1.0, -1.0), (-1.0, -1.0, -0.5556), (-1.0, -1.0, -0.3333), (-1.0, -1.0, -0.1111), (-1.0, -1.0, 0.1111), (-1.0, -1.0, 0.3333), (-1.0, -1.0, 0.5556), (-1.002, -1.0, 0.7809), (-1.002, 1.0, 0.7809), (-1.0, 1.0, 0.5556), (-1.0, 1.0, 0.3333), (-1.0, 1.0, 0.1111), (-1.0, 1.0, -0.1111), (-1.0, 1.0, -0.3333), (-1.0, 1.0, -0.5556), (0.3996, 1.0, 0.7808), (0.3969, 1.0, 0.5556), (0.3969, 1.0, 0.3333), (0.3969, 1.0, 0.1111), (0.3969, 1.0, -0.1111), (0.3969, 1.0, -0.3333), (0.3996, -1.0, 0.7808), (0.3969, -1.0, 0.5556), (0.3969, -1.0, 0.3333), (0.3969, -1.0, 0.1111), (0.3969, -1.0, -0.1111), (0.3969, -1.0, -0.3333), (0.8017, -1.0, 0.8271), (0.6497, -1.0, 1.004), (0.7922, -1.0, 0.9995), (0.6497, 1.0, 1.004), (0.8017, 1.0, 0.8271), (0.7922, 1.0, 0.9995), (-1.0, -1.0, 0.6667), (-1.0, 1.0, 0.6667), (0.3979, 1.0, 0.6665), (0.3979, -1.0, 0.6665), (1.0, -0.5, -1.0), (1.0, 0.0, -1.0), (1.0, 0.5, -1.0), (0.9977, 0.55, -0.9501), (0.9977, 0.95, -0.9501), (0.9822, 0.95, -0.6144), (0.9822, 0.55, -0.6144), (0.9977, -0.95, -0.9501), (0.9977, -0.55, -0.9501), (0.9822, -0.55, -0.6144), (0.9822, -0.95, -0.6144), (0.9977, -0.45, -0.9501), (0.9977, -0.05, -0.9501), (0.9822, -0.05, -0.6144), (0.9822, -0.45, -0.6144), (0.9977, 0.05, -0.9501), (0.9977, 0.45, -0.9501), (0.9822, 0.45, -0.6144), (0.9822, 0.05, -0.6144), (0.9374, 0.55, -0.9502), (0.9374, 0.95, -0.9502), (0.9219, 0.55, -0.6145), (0.9219, 0.95, -0.6145), (0.9374, -0.95, -0.9502), (0.9374, -0.55, -0.9502), (0.9219, -0.95, -0.6145), (0.9219, -0.55, -0.6145), (0.9374, -0.45, -0.9502), (0.9374, -0.05, -0.9502), (0.9219, -0.45, -0.6145), (0.9219, -0.05, -0.6145), (0.9374, 0.05, -0.9502), (0.9374, 0.45, -0.9502), (0.9219, 0.05, -0.6145), (0.9219, 0.45, -0.6145), (0.9613, 1.0, -0.5571), (0.9808, 0.98, -0.5844), (0.9808, 1.0, -0.5844), (0.9599, 1.0, -0.5644), (0.9685, 0.9985, -0.5614), (0.9747, 0.9941, -0.5682), (0.9791, 0.9877, -0.5762), (0.9808, -0.98, -0.5844), (0.9613, -1.0, -0.5571), (0.9599, -1.0, -0.5644), (0.9808, -1.0, -0.5844), (0.9791, -0.9877, -0.5762), (0.9747, -0.9941, -0.5682), (0.9685, -0.9985, -0.5614), (0.9613, 0.5, -0.5571), (0.9808, 0.5, -0.5844), (0.9685, 0.5, -0.5614), (0.9747, 0.5, -0.5682), (0.9791, 0.5, -0.5762), (0.9613, 0.0, -0.5571), (0.9808, 0.0, -0.5844), (0.9685, 0.0, -0.5614), (0.9747, 0.0, -0.5682), (0.9791, 0.0, -0.5762), (0.9808, -0.5, -0.5844), (0.9613, -0.5, -0.5571), (0.9791, -0.5, -0.5762), (0.9747, -0.5, -0.5682), (0.9685, -0.5, -0.5614), (0.9654, -1.0, 0.8998), (0.9651, -1.0, 0.9274), (0.9752, -1.0, 0.9062), (0.9785, -1.0, 0.9137), (0.975, -1.0, 0.9212), (0.9651, 1.0, 0.9274), (0.9654, 1.0, 0.8998), (0.975, 1.0, 0.9212), (0.9785, 1.0, 0.9137), (0.9752, 1.0, 0.9062)], [], [(12, 1, 3, 13), (20, 36, 32, 26), (2, 5, 44, 43, 42, 4, 0), (13, 3, 35, 37, 111, 113, 114, 115, 112, 36, 20), (2, 0, 6, 19), (0, 4, 87, 86, 6), (31, 30, 8, 7), (30, 29, 9, 8), (29, 28, 10, 9), (28, 27, 11, 10), (41, 26, 12, 38), (48, 45, 61, 63), (84, 87, 4, 49, 52), (86, 85, 31, 7, 6), (25, 24, 30, 31), (24, 23, 29, 30), (23, 22, 28, 29), (22, 21, 27, 28), (40, 20, 26, 41), (5, 2, 19, 80, 79), (18, 17, 24, 25), (17, 16, 23, 24), (16, 15, 22, 23), (15, 14, 21, 22), (39, 13, 20, 40), (6, 7, 18, 19), (7, 8, 17, 18), (8, 9, 16, 17), (9, 10, 15, 16), (10, 11, 14, 15), (38, 12, 13, 39), (35, 33, 34, 37), (112, 106, 32, 36), (26, 32, 106, 108, 109, 110, 107, 34, 33, 1, 12), (35, 3, 1, 33), (78, 92, 48, 47), (11, 38, 39, 14), (14, 39, 40, 21), (21, 40, 41, 27), (27, 41, 38, 11), (49, 50, 66, 65), (45, 46, 62, 61), (59, 60, 75, 76), (44, 5, 46, 45), (77, 25, 31, 85, 102, 96, 91), (5, 79, 78, 47, 46), (44, 92, 59, 58), (4, 42, 50, 49), (92, 97, 60, 59), (101, 84, 52, 51), (42, 43, 54, 53), (101, 42, 53, 56), (97, 43, 57, 60), (42, 101, 51, 50), (43, 44, 58, 57), (97, 101, 56, 55), (92, 44, 45, 48), (43, 97, 55, 54), (61, 62, 64, 63), (65, 66, 68, 67), (69, 70, 72, 71), (73, 74, 76, 75), (53, 54, 70, 69), (52, 49, 65, 67), (57, 58, 74, 73), (46, 47, 64, 62), (56, 53, 69, 71), (50, 51, 68, 66), (60, 57, 73, 75), (47, 48, 63, 64), (54, 55, 72, 70), (51, 52, 67, 68), (58, 59, 76, 74), (55, 56, 71, 72), (77, 81, 82, 83, 78, 79, 80), (84, 88, 89, 90, 85, 86, 87), (102, 85, 90, 105), (105, 90, 89, 104), (104, 89, 88, 103), (103, 88, 84, 101), (77, 91, 93, 81), (81, 93, 94, 82), (82, 94, 95, 83), (83, 95, 92, 78), (91, 96, 98, 93), (93, 98, 99, 94), (94, 99, 100, 95), (95, 100, 97, 92), (96, 102, 105, 98), (98, 105, 104, 99), (99, 104, 103, 100), (100, 103, 101, 97), (19, 18, 25, 77, 80), (106, 112, 115, 108), (108, 115, 114, 109), (109, 114, 113, 110), (110, 113, 111, 107), (37, 34, 107, 111)])
me_cube_001.polygons.foreach_set('use_smooth', [True] * 98)
_uv = me_cube_001.uv_layers.new(name='UVMap')
_uv.uv.foreach_set('vector', [0.5972, 0.0, 0.625, 0.0, 0.625, 0.25, 0.5972, 0.25, 0.5972, 0.5, 0.612, 0.5, 0.612, 0.75, 0.5972, 0.75, 0.125, 0.5, 0.375, 0.5, 0.375, 0.5625, 0.375, 0.625, 0.375, 0.6875, 0.375, 0.75, 0.125, 0.75, 0.5972, 0.25, 0.625, 0.25, 0.625, 0.4625, 0.6233, 0.4812, 0.6193, 0.4928, 0.6189, 0.4936, 0.6184, 0.4945, 0.6179, 0.4952, 0.6175, 0.4958, 0.612, 0.5, 0.5972, 0.5, 0.125, 0.5, 0.125, 0.75, 0.4306, 0.0, 0.4306, 0.25, 0.125, 0.75, 0.375, 0.75, 0.428, 0.75, 0.4306, 0.7424, 0.4306, 0.0, 0.4583, 0.75, 0.4861, 0.75, 0.4861, 1.0, 0.4583, 1.0, 0.4861, 0.75, 0.5139, 0.75, 0.5139, 1.0, 0.4861, 1.0, 0.5139, 0.75, 0.5417, 0.75, 0.5417, 1.0, 0.5139, 1.0, 0.5417, 0.75, 0.5694, 0.75, 0.5694, 1.0, 0.5417, 1.0, 0.5833, 0.75, 0.5972, 0.75, 0.5972, 1.0, 0.5833, 1.0, 0.4242, 0.5562, 0.3814, 0.5562, 0.3814, 0.5562, 0.4242, 0.5562, 0.428, 0.7475, 0.428, 0.75, 0.375, 0.75, 0.3814, 0.7437, 0.4242, 0.7437, 0.4306, 0.7525, 0.4314, 0.75, 0.4583, 0.75, 0.4583, 1.0, 0.4306, 1.0, 0.4583, 0.5, 0.4861, 0.5, 0.4861, 0.75, 0.4583, 0.75, 0.4861, 0.5, 0.5139, 0.5, 0.5139, 0.75, 0.4861, 0.75, 0.5139, 0.5, 0.5417, 0.5, 0.5417, 0.75, 0.5139, 0.75, 0.5417, 0.5, 0.5694, 0.5, 0.5694, 0.75, 0.5417, 0.75, 0.5833, 0.5, 0.5972, 0.5, 0.5972, 0.75, 0.5833, 0.75, 0.375, 0.5, 0.125, 0.5, 0.4306, 0.25, 0.4306, 0.4975, 0.428, 0.5, 0.4583, 0.25, 0.4861, 0.25, 0.4861, 0.5, 0.4583, 0.5, 0.4861, 0.25, 0.5139, 0.25, 0.5139, 0.5, 0.4861, 0.5, 0.5139, 0.25, 0.5417, 0.25, 0.5417, 0.5, 0.5139, 0.5, 0.5417, 0.25, 0.5694, 0.25, 0.5694, 0.5, 0.5417, 0.5, 0.5833, 0.25, 0.5972, 0.25, 0.5972, 0.5, 0.5833, 0.5, 0.4306, 0.0, 0.4583, 0.0, 0.4583, 0.25, 0.4306, 0.25, 0.4583, 0.0, 0.4861, 0.0, 0.4861, 0.25, 0.4583, 0.25, 0.4861, 0.0, 0.5139, 0.0, 0.5139, 0.25, 0.4861, 0.25, 0.5139, 0.0, 0.5417, 0.0, 0.5417, 0.25, 0.5139, 0.25, 0.5417, 0.0, 0.5694, 0.0, 0.5694, 0.25, 0.5417, 0.25, 0.5833, 0.0, 0.5972, 0.0, 0.5972, 0.25, 0.5833, 0.25, 0.6625, 0.5, 0.6625, 0.75, 0.6485, 0.75, 0.6485, 0.5, 0.6161, 0.5, 0.6161, 0.75, 0.612, 0.75, 0.612, 0.5, 0.5972, 0.75, 0.612, 0.75, 0.6175, 0.7542, 0.6179, 0.7548, 0.6184, 0.7555, 0.6189, 0.7564, 0.6193, 0.7572, 0.6233, 0.7688, 0.625, 0.7875, 0.625, 1.0, 0.5972, 1.0, 0.6625, 0.5, 0.875, 0.5, 0.875, 0.75, 0.6625, 0.75, 0.428, 0.5025, 0.428, 0.5625, 0.4242, 0.5562, 0.4242, 0.5062, 0.5694, 0.0, 0.5833, 0.0, 0.5833, 0.25, 0.5694, 0.25, 0.5694, 0.25, 0.5833, 0.25, 0.5833, 0.5, 0.5694, 0.5, 0.5694, 0.5, 0.5833, 0.5, 0.5833, 0.75, 0.5694, 0.75, 0.5694, 0.75, 0.5833, 0.75, 0.5833, 1.0, 0.5694, 1.0, 0.3814, 0.7437, 0.3814, 0.6938, 0.3814, 0.6938, 0.3814, 0.7437, 0.3814, 0.5562, 0.3814, 0.5063, 0.3814, 0.5063, 0.3814, 0.5562, 0.4242, 0.5687, 0.4242, 0.6188, 0.4242, 0.6188, 0.4242, 0.5687, 0.375, 0.5625, 0.375, 0.5, 0.3814, 0.5063, 0.3814, 0.5562, 0.4314, 0.5, 0.4583, 0.5, 0.4583, 0.75, 0.4314, 0.75, 0.4314, 0.6875, 0.4314, 0.625, 0.4314, 0.5625, 0.375, 0.5, 0.428, 0.5, 0.428, 0.5025, 0.4242, 0.5062, 0.3814, 0.5063, 0.375, 0.5625, 0.428, 0.5625, 0.4242, 0.5687, 0.3814, 0.5688, 0.375, 0.75, 0.375, 0.6875, 0.3814, 0.6938, 0.3814, 0.7437, 0.428, 0.5625, 0.428, 0.625, 0.4242, 0.6188, 0.4242, 0.5687, 0.428, 0.6875, 0.428, 0.7475, 0.4242, 0.7437, 0.4242, 0.6938, 0.375, 0.6875, 0.375, 0.625, 0.3814, 0.6312, 0.3814, 0.6812, 0.428, 0.6875, 0.375, 0.6875, 0.3814, 0.6812, 0.4242, 0.6813, 0.428, 0.625, 0.375, 0.625, 0.3814, 0.6188, 0.4242, 0.6188, 0.375, 0.6875, 0.428, 0.6875, 0.4242, 0.6938, 0.3814, 0.6938, 0.375, 0.625, 0.375, 0.5625, 0.3814, 0.5688, 0.3814, 0.6188, 0.428, 0.625, 0.428, 0.6875, 0.4242, 0.6813, 0.4242, 0.6313, 0.428, 0.5625, 0.375, 0.5625, 0.3814, 0.5562, 0.4242, 0.5562, 0.375, 0.625, 0.428, 0.625, 0.4242, 0.6313, 0.3814, 0.6312, 0.3814, 0.5562, 0.3814, 0.5063, 0.4242, 0.5062, 0.4242, 0.5562, 0.3814, 0.7437, 0.3814, 0.6938, 0.4242, 0.6938, 0.4242, 0.7437, 0.3814, 0.6812, 0.3814, 0.6312, 0.4242, 0.6313, 0.4242, 0.6813, 0.3814, 0.6188, 0.3814, 0.5688, 0.4242, 0.5687, 0.4242, 0.6188, 0.3814, 0.6812, 0.3814, 0.6312, 0.3814, 0.6312, 0.3814, 0.6812, 0.4242, 0.7437, 0.3814, 0.7437, 0.3814, 0.7437, 0.4242, 0.7437, 0.3814, 0.6188, 0.3814, 0.5688, 0.3814, 0.5688, 0.3814, 0.6188, 0.3814, 0.5063, 0.4242, 0.5062, 0.4242, 0.5062, 0.3814, 0.5063, 0.4242, 0.6813, 0.3814, 0.6812, 0.3814, 0.6812, 0.4242, 0.6813, 0.3814, 0.6938, 0.4242, 0.6938, 0.4242, 0.6938, 0.3814, 0.6938, 0.4242, 0.6188, 0.3814, 0.6188, 0.3814, 0.6188, 0.4242, 0.6188, 0.4242, 0.5062, 0.4242, 0.5562, 0.4242, 0.5562, 0.4242, 0.5062, 0.3814, 0.6312, 0.4242, 0.6313, 0.4242, 0.6313, 0.3814, 0.6312, 0.4242, 0.6938, 0.4242, 0.7437, 0.4242, 0.7437, 0.4242, 0.6938, 0.3814, 0.5688, 0.4242, 0.5687, 0.4242, 0.5687, 0.3814, 0.5688, 0.4242, 0.6313, 0.4242, 0.6813, 0.4242, 0.6813, 0.4242, 0.6313, 0.4314, 0.5, 0.4311, 0.5002, 0.4307, 0.5007, 0.4304, 0.5015, 0.4302, 0.5025, 0.428, 0.5, 0.4306, 0.4975, 0.428, 0.7475, 0.4291, 0.7485, 0.43, 0.7494, 0.4306, 0.75, 0.4306, 0.75, 0.4306, 0.75, 0.428, 0.75, 0.4314, 0.6875, 0.4314, 0.75, 0.4311, 0.7498, 0.4311, 0.6875, 0.4311, 0.6875, 0.4311, 0.7498, 0.4306, 0.7493, 0.4306, 0.6875, 0.4306, 0.6875, 0.4306, 0.7493, 0.4291, 0.7485, 0.4291, 0.6875, 0.4291, 0.6875, 0.4291, 0.7485, 0.428, 0.7475, 0.428, 0.6875, 0.4314, 0.5, 0.4314, 0.5625, 0.4311, 0.5625, 0.4311, 0.5002, 0.4311, 0.5002, 0.4311, 0.5625, 0.4306, 0.5625, 0.4306, 0.5007, 0.4306, 0.5007, 0.4306, 0.5625, 0.4291, 0.5625, 0.4291, 0.5015, 0.4291, 0.5015, 0.4291, 0.5625, 0.428, 0.5625, 0.428, 0.5025, 0.4314, 0.5625, 0.4314, 0.625, 0.4311, 0.625, 0.4311, 0.5625, 0.4311, 0.5625, 0.4311, 0.625, 0.4306, 0.625, 0.4306, 0.5625, 0.4306, 0.5625, 0.4306, 0.625, 0.4291, 0.625, 0.4291, 0.5625, 0.4291, 0.5625, 0.4291, 0.625, 0.428, 0.625, 0.428, 0.5625, 0.4314, 0.625, 0.4314, 0.6875, 0.4311, 0.6875, 0.4311, 0.625, 0.4311, 0.625, 0.4311, 0.6875, 0.4306, 0.6875, 0.4306, 0.625, 0.4306, 0.625, 0.4306, 0.6875, 0.4291, 0.6875, 0.4291, 0.625, 0.4291, 0.625, 0.4291, 0.6875, 0.428, 0.6875, 0.428, 0.625, 0.4306, 0.25, 0.4583, 0.25, 0.4583, 0.5, 0.4314, 0.5, 0.4306, 0.4975, 0.6161, 0.75, 0.6161, 0.5, 0.6164, 0.5, 0.6164, 0.75, 0.6164, 0.75, 0.6164, 0.5, 0.6169, 0.5, 0.6169, 0.75, 0.6169, 0.75, 0.6169, 0.5, 0.6202, 0.5, 0.6202, 0.75, 0.6202, 0.75, 0.6202, 0.5, 0.6219, 0.5, 0.6219, 0.75, 0.6485, 0.5, 0.6485, 0.75, 0.6219, 0.75, 0.6219, 0.5])
me_cube_001.update()

# ---- objects
ob_sphere = bpy.data.objects.new('Sphere', me_sphere)
ob_empty = bpy.data.objects.new('Empty', None)
ob_cube = bpy.data.objects.new('Cube', me_cube)
ob_sphere_001 = bpy.data.objects.new('Sphere.001', me_sphere_001)
ob_empty_001 = bpy.data.objects.new('Empty.001', None)
ob_cube_001 = bpy.data.objects.new('Cube.001', me_cube_001)

# ---- transforms, parenting, visibility, modifiers, constraints
ob_sphere.location = (-1.088e-16, -0.005861, 1.21)
ob_sphere.scale = (2.616, 2.616, 2.404)
_m = ob_sphere.modifiers.new('Solidify', 'SOLIDIFY')
_m.thickness = 0.09
_m = ob_sphere.modifiers.new('Subdivision', 'SUBSURF')
_m.levels = 2
ob_empty.location = (-13.31, -2.491, 5.093)
ob_empty.rotation_euler = (1.938, -0.006791, 1.583)
ob_empty.empty_display_type = 'IMAGE'
ob_empty.empty_display_size = 8.177
ob_empty.empty_image_offset = (-0.5, -0.6943)
ob_cube.location = (0.0, 0.0, 0.0)
ob_cube.scale = (1.0, 1.0, 0.947)
_m = ob_cube.modifiers.new('Subdivision', 'SUBSURF')
ob_sphere_001.location = (0.0, -0.001647, 2.811)
ob_sphere_001.scale = (0.2602, 0.2602, 0.2602)
ob_empty_001.location = (0.05492, -0.3317, 3.267)
ob_empty_001.rotation_euler = (1.577, -1.037e-06, 1.565)
ob_empty_001.scale = (1.247, 1.247, 1.247)
ob_empty_001.empty_display_type = 'IMAGE'
ob_empty_001.empty_display_size = 6.003
ob_empty_001.empty_image_offset = (-0.5, -0.5835)
ob_cube_001.location = (2.362e-17, 5.68, 2.247)
ob_cube_001.scale = (0.4974, 1.373, 2.245)
_m = ob_cube_001.modifiers.new('Bevel', 'BEVEL')
_m.width = 0.01
_m.width_pct = 0.01
_m = ob_cube_001.modifiers.new('Smooth by Angle', 'NODES')
_m.node_group = ng_smooth_by_angle
_m.use_pin_to_last = True
_m.show_group_selector = False

# ---- collection membership
col_x.objects.link(ob_sphere)
col_x.objects.link(ob_empty)
col_x.objects.link(ob_cube)
col_x.objects.link(ob_sphere_001)
col_x.objects.link(ob_empty_001)
col_x.objects.link(ob_cube_001)

# ---- scene / render settings (as saved in the file)
scene.frame_start = 1; scene.frame_end = 250; scene.frame_set(1)
scene.render.engine = 'BLENDER_EEVEE_NEXT'
bpy.context.view_layer.update()

# ---- added for rendering (the .blend has no active camera and no usable light): camera, sun
cam_auto = bpy.data.cameras.new('AutoCamera')
cam_auto.lens = 50.0
cam_auto.sensor_width = 36.0
cam_auto.clip_end = 1000.0
ob_auto_camera = bpy.data.objects.new('AutoCamera', cam_auto)
scene.collection.objects.link(ob_auto_camera)
ob_auto_camera.location = (10.3654, -10.6823, 10.7865)
ob_auto_camera.rotation_euler = (1.09748, -7.21219e-08, 0.694738)
scene.camera = ob_auto_camera
light_auto_sun = bpy.data.lights.new('AutoSun', 'SUN')
light_auto_sun.energy = 3.0
light_auto_sun.angle = 0.0523599
ob_auto_sun = bpy.data.objects.new('AutoSun', light_auto_sun)
scene.collection.objects.link(ob_auto_sun)
ob_auto_sun.rotation_euler = (0.872665, 0.174533, 0.523599)
bpy.context.view_layer.update()
